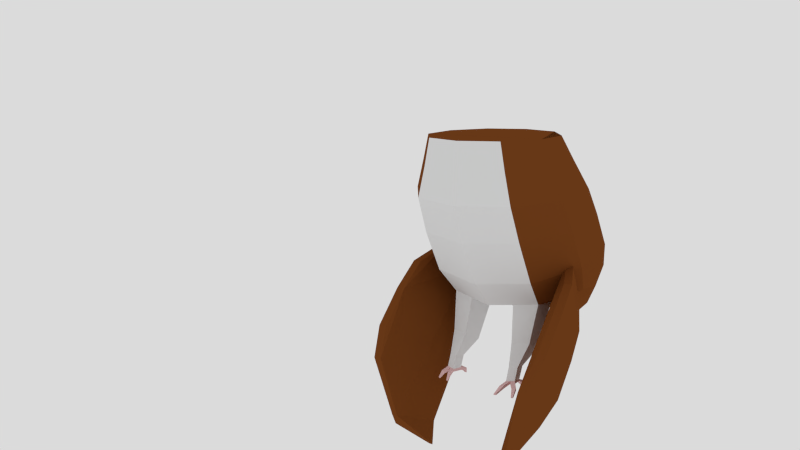# Source: NewOwlTakeoff.blend  (saved by Blender 2.75.0; exported with 4.5.12 LTS)
import bpy
from mathutils import Matrix  # noqa: F401  (used for matrix-valued properties, if any)

bpy.ops.wm.read_factory_settings(use_empty=True)
scene = bpy.context.scene
scene.name = 'Scene'

# ---- collections
col_collection_1 = bpy.data.collections.new('Collection 1'); scene.collection.children.link(col_collection_1)

# ---- materials (node trees are filled in below, after node groups)
mat_base_feather = bpy.data.materials.new('Base Feather')
mat_base_feather.alpha_threshold = 0.0
mat_base_feather.use_transparent_shadow = False
mat_base_feather.diffuse_color = (0.1902, 0.05545, 0.01197, 1.0)
mat_base_feather.roughness = 0.5
mat_base_feather.specular_intensity = 0.0
mat_underlayer = bpy.data.materials.new('Underlayer')
mat_underlayer.alpha_threshold = 0.0
mat_underlayer.use_transparent_shadow = False
mat_underlayer.roughness = 0.5
mat_underlayer.specular_intensity = 0.0
mat_feet = bpy.data.materials.new('Feet')
mat_feet.alpha_threshold = 0.0
mat_feet.use_transparent_shadow = False
mat_feet.diffuse_color = (0.8, 0.5213, 0.5213, 1.0)
mat_feet.roughness = 0.5
mat_feet.specular_intensity = 0.0
mat_beak = bpy.data.materials.new('Beak')
mat_beak.alpha_threshold = 0.0
mat_beak.use_transparent_shadow = False
mat_beak.roughness = 0.5
mat_beak.specular_intensity = 0.1105

# ---- material node trees

# ---- world
world_world = bpy.data.worlds.new('World'); scene.world = world_world
world_world.use_nodes = True; world_world.node_tree.nodes.clear()
_N = world_world.node_tree.nodes; _L = world_world.node_tree.links
n0 = _N.new('ShaderNodeOutputWorld'); n0.name = 'World Output'; n0.location = (300, 300)
n1 = _N.new('ShaderNodeBackground'); n1.name = 'Background'; n1.location = (10, 300)
n1.inputs[0].default_value = (0.7106, 0.7106, 0.7106, 1.0)
_L.new(n1.outputs[0], n0.inputs[0])
n0.is_active_output = True
world_world.color = (0.5926, 0.5926, 0.5926)
world_world.use_sun_shadow = False
world_world.sun_shadow_jitter_overblur = 0.0
world_world.cycles.sampling_method = 'MANUAL'
world_world.cycles.sample_map_resolution = 256

# ---- cameras
cam_camera = bpy.data.cameras.new('Camera')
cam_camera.clip_end = 100.0
cam_camera.lens = 35.0
cam_camera.sensor_width = 32.0
cam_camera.sensor_height = 18.0
cam_camera.ortho_scale = 7.314
cam_camera.dof.focus_distance = 0.0
cam_camera.dof.aperture_fstop = 128.0

# ---- meshes
me_icosphere_005 = bpy.data.meshes.new('Icosphere.005')
me_icosphere_005.from_pydata([(-0.06849, -1.408, 1.428), (-0.06849, -0.7885, 1.446), (-0.4326, -0.2876, 1.461), (0.05969, -1.346, 1.043), (-0.3533, -0.07904, 1.152), (0.23, -1.262, 0.5838), (-0.2481, 0.2028, 0.7225), (0.2644, -1.017, 0.09898), (-0.2268, 0.4693, 0.3781), (0.2644, -0.6643, -0.4869), (-0.2268, 0.7897, -0.07274), (0.1529, -0.3427, -0.8822), (-0.2958, 0.9679, -0.4477), (-0.05604, 0.5774, -1.056), (-0.08736, 0.7223, -1.002), (-0.4442, 1.154, -0.7683), (0.04841, 0.1174, -0.9693), (-0.37, 1.061, -0.608), (0.1692, -0.6455, 1.103), (-0.2858, -0.07904, 1.152), (0.1692, -1.346, 1.043), (0.3567, -0.4523, 0.6605), (-0.1699, 0.2028, 0.7225), (0.3567, -1.262, 0.5838), (0.3947, -0.1952, 0.2533), (-0.1464, 0.4693, 0.3781), (0.3947, -1.017, 0.09898), (0.3947, 0.1394, -0.258), (-0.1464, 0.7897, -0.07274), (0.3947, -0.6643, -0.4869), (0.2718, 0.3818, -0.642), (-0.2223, 0.9679, -0.4477), (0.2718, -0.3427, -0.8822), (0.007209, 0.7223, -1.002), (-0.3859, 1.154, -0.7683), (0.04171, 0.5774, -1.056), (0.1567, 0.1174, -0.9693), (0.1395, 0.552, -0.822), (-0.3041, 1.061, -0.608)], [], [(1, 0, 20, 18), (18, 20, 23, 21), (19, 18, 21, 22), (21, 23, 26, 24), (22, 21, 24, 25), (24, 26, 29, 27), (25, 24, 27, 28), (27, 29, 32, 30), (28, 27, 30, 31), (37, 36, 35, 33), (38, 37, 33, 34), (31, 30, 37, 38), (30, 32, 36, 37), (7, 9, 29, 26), (5, 7, 26, 23), (15, 17, 38, 34), (8, 6, 22, 25), (13, 14, 33, 35), (3, 5, 23, 20), (16, 13, 35, 36), (6, 4, 19, 22), (12, 10, 28, 31), (17, 12, 31, 38), (9, 11, 32, 29), (10, 8, 25, 28), (11, 16, 36, 32), (14, 15, 34, 33), (2, 4, 6, 8, 10, 12, 17, 15, 14, 13, 16, 11, 9, 7, 5, 3, 0, 1), (2, 1, 18, 19), (4, 2, 19), (0, 3, 20)])
me_icosphere_005.materials.append(mat_base_feather)
me_icosphere_005.materials.append(mat_underlayer)
me_icosphere_005.materials.append(mat_feet)
me_icosphere_005.materials.append(mat_beak)
me_icosphere_005.use_remesh_preserve_volume = False
me_icosphere_005.use_remesh_preserve_attributes = False
me_icosphere_005.use_mirror_vertex_groups = False
me_icosphere_005.update()
me_icosphere_004 = bpy.data.meshes.new('Icosphere.004')
me_icosphere_004.from_pydata([(0.06349, -1.401, 1.43), (0.4276, -0.2811, 1.463), (0.06349, -0.782, 1.448), (-0.0647, -1.339, 1.045), (0.3483, -0.07253, 1.153), (-0.235, -1.255, 0.5854), (0.2431, 0.2093, 0.7242), (-0.2694, -1.01, 0.1006), (0.2218, 0.4758, 0.3797), (-0.2694, -0.6578, -0.4853), (0.2218, 0.7962, -0.07111), (-0.1579, -0.3362, -0.8805), (0.2908, 0.9744, -0.4461), (0.1157, 0.4993, -1.076), (0.4392, 1.161, -0.7666), (0.08235, 0.7288, -1.0), (-0.02107, 0.08154, -0.9783), (0.365, 1.068, -0.6064), (-0.1746, -0.639, 1.105), (-0.1746, -1.339, 1.045), (0.2803, -0.07253, 1.153), (-0.3621, -0.4458, 0.6621), (-0.3621, -1.255, 0.5854), (0.1644, 0.2093, 0.7242), (-0.4001, -0.1887, 0.2549), (-0.4001, -1.01, 0.1006), (0.141, 0.4758, 0.3797), (-0.4001, 0.146, -0.2563), (-0.4001, -0.6578, -0.4853), (0.141, 0.7962, -0.07111), (-0.2772, 0.3883, -0.6404), (-0.2772, -0.3362, -0.8805), (0.2169, 0.9744, -0.4461), (-0.01263, 0.7288, -1.0), (0.02412, 0.4993, -1.076), (0.3804, 1.161, -0.7666), (-0.1449, 0.5585, -0.8204), (-0.1265, 0.08154, -0.9783), (0.2987, 1.068, -0.6064)], [], [(0, 2, 18, 19), (19, 18, 21, 22), (18, 20, 23, 21), (22, 21, 24, 25), (21, 23, 26, 24), (25, 24, 27, 28), (24, 26, 29, 27), (28, 27, 30, 31), (27, 29, 32, 30), (37, 36, 33, 34), (36, 38, 35, 33), (30, 32, 38, 36), (31, 30, 36, 37), (12, 17, 38, 32), (15, 13, 34, 33), (6, 8, 26, 23), (14, 15, 33, 35), (8, 10, 29, 26), (5, 3, 19, 22), (7, 5, 22, 25), (16, 11, 31, 37), (4, 6, 23, 20), (17, 14, 35, 38), (11, 9, 28, 31), (13, 16, 37, 34), (10, 12, 32, 29), (9, 7, 25, 28), (0, 3, 5, 7, 9, 11, 16, 13, 15, 14, 17, 12, 10, 8, 6, 4, 1, 2), (1, 4, 20), (2, 1, 20, 18), (3, 0, 19)])
me_icosphere_004.materials.append(mat_base_feather)
me_icosphere_004.materials.append(mat_underlayer)
me_icosphere_004.materials.append(mat_feet)
me_icosphere_004.materials.append(mat_beak)
me_icosphere_004.use_remesh_preserve_volume = False
me_icosphere_004.use_remesh_preserve_attributes = False
me_icosphere_004.use_mirror_vertex_groups = False
me_icosphere_004.update()
me_icosphere_001 = bpy.data.meshes.new('Icosphere.001')
me_icosphere_001.from_pydata([(0.9413, -0.8348, 2.686), (0.9413, -0.2157, 2.704), (-0.01188, -1.527, 2.665), (0.5772, -1.336, 2.671), (-0.601, -1.336, 2.671), (-0.9651, -0.2157, 2.704), (0.5772, 0.2852, 2.719), (-0.01188, 0.4765, 2.724), (1.069, -0.7728, 2.301), (-0.01188, -1.556, 2.234), (0.6564, -1.339, 2.252), (-0.6802, -1.339, 2.252), (-1.093, -0.07265, 2.361), (-0.01188, 0.7102, 2.427), (-0.01188, -1.594, 1.755), (0.7617, -1.344, 1.779), (-1.263, -0.6892, 1.841), (-0.7854, -1.344, 1.779), (-0.7854, 0.7756, 1.98), (-1.263, 0.1206, 1.918), (-0.01188, 1.026, 2.004), (1.274, 0.3776, 1.511), (-0.01188, -1.362, 1.184), (0.783, -1.108, 1.232), (-0.8067, -1.108, 1.232), (0.783, 1.042, 1.636), (-0.01188, 1.296, 1.683), (1.274, -0.09147, 0.7705), (1.274, 0.7123, 0.9995), (-0.01188, -0.9901, 0.5146), (0.783, -0.7417, 0.5853), (-1.298, -0.09147, 0.7705), (-0.8067, -0.7417, 0.5853), (-1.298, 0.7123, 0.9995), (0.783, 1.363, 1.185), (-0.01188, 1.611, 1.255), (1.163, 0.2301, 0.3753), (1.163, 0.9546, 0.6155), (-0.01188, -0.5799, 0.1068), (0.714, -0.356, 0.181), (-0.7378, -0.356, 0.181), (-0.7378, 1.541, 0.8098), (-1.186, 0.9546, 0.6155), (-0.01188, 1.765, 0.884), (0.9537, 1.15, 0.201), (0.9224, 1.295, 0.2554), (0.05202, 0.4701, -0.03987), (0.6201, 0.6726, 0.03032), (-0.9128, 1.066, 0.1798), (-0.5335, 0.6202, 0.01722), (-0.9462, 1.295, 0.2554), (0.5656, 1.727, 0.4892), (-0.01188, 1.892, 0.5785), (0.508, 1.856, -0.2997), (0.5034, 1.827, -0.2239), (0.01031, 1.497, -0.4716), (0.3237, 1.604, -0.4221), (-0.5215, 1.809, -0.3114), (-0.3125, 1.576, -0.4293), (-0.3304, 2.049, -0.0688), (-0.5272, 1.827, -0.2239), (0.3066, 2.049, -0.0688), (-0.01188, 2.134, -0.009549), (0.06776, 2.309, -0.6781), (0.06776, 2.352, -0.6484), (-0.01188, 2.262, -0.7112), (0.03734, 2.275, -0.7021), (-0.09152, 2.309, -0.6781), (-0.0611, 2.275, -0.7021), (-0.0611, 2.386, -0.6245), (-0.09152, 2.352, -0.6484), (0.03734, 2.386, -0.6245), (-0.01188, 2.399, -0.6153), (0.00471, 2.44, -0.7278), (0.00471, 2.449, -0.7216), (-0.01188, 2.43, -0.7347), (-0.001627, 2.433, -0.7328), (-0.02847, 2.44, -0.7278), (-0.02214, 2.433, -0.7328), (-0.02214, 2.456, -0.7166), (-0.02847, 2.449, -0.7216), (-0.001627, 2.456, -0.7166), (-0.01188, 2.459, -0.7147), (-1.05, 0.6479, 0.2775), (1.058, 0.6902, 0.2881), (1.043, 1.125, 0.4354), (-0.6635, 1.634, 0.6495), (-0.6356, 0.1321, 0.09911), (0.02007, -0.05486, 0.03346), (0.6398, 1.634, 0.6495), (0.6671, 0.1583, 0.1057), (-0.01188, 1.828, 0.7312), (0.2827, -1.431, 2.668), (0.3223, -1.447, 2.243), (0.3749, -1.469, 1.767), (0.3855, -1.235, 1.208), (0.3855, -0.8659, 0.5499), (0.3511, -0.4679, 0.1439), (0.3361, 0.5714, -0.004773), (0.167, 1.551, -0.4468), (0.01273, 2.268, -0.7066), (-0.006754, 2.431, -0.7337), (0.3436, 0.05173, 0.06956), (-0.3064, -1.431, 2.668), (-0.346, -1.447, 2.243), (-0.3987, -1.469, 1.767), (-0.4093, -1.235, 1.208), (-0.4093, -0.8659, 0.5499), (-0.3748, -0.4679, 0.1439), (-0.2407, 0.5452, -0.01132), (-0.1511, 1.536, -0.4505), (-0.03649, 2.268, -0.7066), (-0.01701, 2.431, -0.7337), (-0.3078, 0.03864, 0.06629), (0.4033, -0.5826, -0.41), (0.6573, -0.5001, -0.4084), (-0.6688, -0.5031, -0.4082), (-0.5973, -0.1938, -0.5642), (0.6244, -0.1719, -0.5654), (0.398, -0.2506, -0.5675), (-0.4147, -0.5857, -0.4098), (-0.3678, -0.2631, -0.5668), (0.4632, -0.7588, -0.7323), (0.5902, -0.7194, -0.7199), (-0.5893, -0.7258, -0.7214), (-0.5536, -0.5554, -0.7528), (0.5738, -0.5398, -0.7492), (0.4605, -0.5773, -0.7612), (-0.4623, -0.7652, -0.7338), (-0.4388, -0.5883, -0.7638), (0.4636, -0.8343, -0.9276), (0.5906, -0.796, -0.9122), (-0.5889, -0.8023, -0.9142), (-0.5532, -0.63, -0.932), (0.5565, -0.5952, -0.9455), (0.4772, -0.6207, -0.956), (-0.4619, -0.8406, -0.9296), (-0.4384, -0.6619, -0.9455), (0.4638, -0.8376, -0.9728), (0.5908, -0.7993, -0.9573), (-0.5887, -0.8056, -0.9593), (-0.553, -0.6333, -0.9771), (0.5566, -0.5975, -0.9771), (0.4774, -0.623, -0.9876), (-0.4617, -0.8438, -0.9748), (-0.4382, -0.6652, -0.9907), (0.4739, -0.4972, -0.9964), (0.5531, -0.4696, -0.9952), (-0.558, -0.4508, -1.002), (-0.4432, -0.4855, -1.004), (0.474, -0.5102, -1.025), (0.5533, -0.4826, -1.024), (-0.5578, -0.4693, -1.044), (-0.443, -0.504, -1.045), (0.4891, -0.4141, -1.086), (0.5344, -0.3987, -1.09), (-0.5246, -0.4145, -1.09), (-0.4787, -0.4284, -1.091), (0.4891, -0.4255, -1.1), (0.5344, -0.4102, -1.104), (-0.5245, -0.4219, -1.107), (-0.4786, -0.4358, -1.108), (0.5271, -0.8152, -0.9199), (0.5273, -0.8184, -0.9651), (0.4637, -0.8359, -0.9502), (0.5907, -0.7977, -0.9348), (0.5272, -0.8168, -0.9425), (0.6265, -0.9552, -0.9583), (0.69, -0.9379, -0.947), (0.6266, -0.9496, -1.003), (0.6902, -0.9323, -0.9919), (0.6901, -0.9351, -0.9694), (0.6265, -0.9524, -0.9807), (0.4358, -0.9735, -0.9873), (0.4357, -0.9759, -0.9647), (0.4992, -0.9584, -0.9538), (0.4359, -0.9711, -1.01), (0.4994, -0.9537, -0.9988), (0.4993, -0.9561, -0.9763), (0.6748, -1.06, -1.062), (0.7062, -1.054, -1.057), (0.6725, -1.047, -1.08), (0.7039, -1.042, -1.075), (0.7051, -1.048, -1.066), (0.6737, -1.053, -1.071), (0.4079, -1.094, -1.07), (0.4093, -1.101, -1.059), (0.4456, -1.094, -1.054), (0.4066, -1.087, -1.08), (0.4429, -1.081, -1.075), (0.4442, -1.087, -1.064), (-0.5254, -0.8214, -0.9219), (-0.5252, -0.8247, -0.967), (-0.4618, -0.8422, -0.9522), (-0.5888, -0.8039, -0.9368), (-0.5253, -0.8231, -0.9445), (-0.4995, -0.9431, -0.9595), (-0.4461, -0.9578, -0.9671), (-0.4972, -0.9358, -0.9966), (-0.4438, -0.9505, -1.004), (-0.445, -0.9542, -0.9857), (-0.4983, -0.9394, -0.978), (-0.4672, -1.034, -1.052), (-0.4421, -1.039, -1.057), (-0.4659, -1.025, -1.066), (-0.4409, -1.029, -1.071), (-0.4415, -1.034, -1.064), (-0.4666, -1.029, -1.059), (-0.6153, -0.9243, -0.9724), (-0.6143, -0.9184, -0.9883), (-0.6162, -0.9302, -0.9564), (-0.5676, -0.9403, -0.9647), (-0.5657, -0.9285, -0.9966), (-0.5667, -0.9344, -0.9806), (-0.627, -0.9996, -1.053), (-0.6266, -0.9969, -1.061), (-0.6275, -1.002, -1.046), (-0.6055, -1.007, -1.05), (-0.6046, -1.001, -1.064), (-0.6051, -1.004, -1.057), (-0.9651, -0.8348, 2.686), (-0.601, 0.2852, 2.719), (1.069, -0.07265, 2.361), (-1.093, -0.7728, 2.301), (-0.6802, 0.4938, 2.409), (0.6564, 0.4938, 2.409), (1.24, -0.6892, 1.841), (1.24, 0.1206, 1.918), (0.7617, 0.7756, 1.98), (1.274, -0.4438, 1.356), (-1.298, -0.4438, 1.356), (-0.8067, 1.042, 1.636), (-1.298, 0.3776, 1.511), (-0.8067, 1.363, 1.185), (-1.186, 0.2301, 0.3753), (0.714, 1.541, 0.8098), (-0.5893, 1.727, 0.4892), (-1.066, 1.125, 0.4354)], [], [(0, 3, 10, 8), (92, 2, 9, 93), (103, 4, 11, 104), (93, 9, 14, 94), (104, 11, 17, 105), (94, 14, 22, 95), (105, 17, 24, 106), (95, 22, 29, 96), (26, 25, 34, 35), (106, 24, 32, 107), (25, 21, 28, 34), (28, 27, 36, 37), (107, 32, 40, 108), (27, 30, 39, 36), (96, 29, 38, 97), (85, 84, 44, 45), (113, 87, 49, 109), (89, 85, 45, 51), (87, 83, 48, 49), (84, 90, 47, 44), (102, 88, 46, 98), (91, 89, 51, 52), (109, 49, 58, 110), (51, 45, 54, 61), (49, 48, 57, 58), (44, 47, 56, 53), (98, 46, 55, 99), (52, 51, 61, 62), (48, 50, 60, 57), (45, 44, 53, 54), (110, 58, 68, 111), (61, 54, 64, 71), (58, 57, 67, 68), (53, 56, 66, 63), (59, 62, 72, 69), (99, 55, 65, 100), (62, 61, 71, 72), (57, 60, 70, 67), (54, 53, 63, 64), (60, 59, 69, 70), (71, 64, 74, 81), (68, 67, 77, 78), (63, 66, 76, 73), (69, 72, 82, 79), (100, 65, 75, 101), (72, 71, 81, 82), (67, 70, 80, 77), (64, 63, 73, 74), (70, 69, 79, 80), (111, 68, 78, 112), (97, 38, 88, 102), (41, 43, 91, 86), (36, 39, 90, 84), (102, 90, 118, 119), (37, 36, 84, 85), (108, 40, 116, 120), (66, 100, 101, 76), (56, 99, 100, 66), (47, 98, 99, 56), (90, 102, 98, 47), (30, 96, 97, 39), (23, 95, 96, 30), (15, 94, 95, 23), (10, 93, 94, 15), (3, 92, 93, 10), (38, 108, 113, 88), (65, 111, 112, 75), (55, 110, 111, 65), (46, 109, 110, 55), (88, 113, 109, 46), (29, 107, 108, 38), (22, 106, 107, 29), (14, 105, 106, 22), (9, 104, 105, 14), (2, 103, 104, 9), (120, 116, 124, 128), (121, 120, 128, 129), (39, 97, 114, 115), (87, 113, 121, 117), (40, 87, 117, 116), (97, 102, 119, 114), (90, 39, 115, 118), (113, 108, 120, 121), (123, 122, 130, 162, 131), (126, 123, 131, 134), (119, 118, 126, 127), (116, 117, 125, 124), (117, 121, 129, 125), (114, 119, 127, 122), (118, 115, 123, 126), (115, 114, 122, 123), (130, 135, 143, 138, 164), (133, 137, 149, 148), (129, 128, 136, 137), (128, 124, 132, 191, 136), (127, 126, 134, 135), (124, 125, 133, 132), (125, 129, 137, 133), (122, 127, 135, 130), (144, 192, 140, 141, 145), (139, 163, 138, 143, 142), (134, 131, 165, 139, 142), (164, 138, 176, 173), (137, 136, 193, 144, 145), (132, 194, 208, 210), (142, 143, 150, 151), (132, 133, 141, 140, 194), (152, 148, 156, 160), (147, 151, 159, 155), (143, 135, 146, 150), (137, 145, 153, 149), (145, 141, 152, 153), (134, 142, 151, 147), (141, 133, 148, 152), (135, 134, 147, 146), (156, 157, 161, 160), (154, 155, 159, 158), (153, 152, 160, 161), (148, 149, 157, 156), (150, 146, 154, 158), (149, 153, 161, 157), (151, 150, 158, 159), (146, 147, 155, 154), (166, 163, 169, 172), (139, 165, 171, 170), (163, 166, 178, 177), (177, 178, 190, 189), (170, 171, 183, 182), (131, 162, 167, 168), (163, 139, 170, 169), (162, 166, 172, 167), (165, 131, 168, 171), (174, 173, 185, 186), (167, 172, 184, 179), (162, 130, 174, 175), (130, 164, 173, 174), (166, 162, 175, 178), (138, 163, 177, 176), (183, 184, 181, 182), (180, 179, 184, 183), (190, 185, 188, 189), (187, 186, 185, 190), (175, 174, 186, 187), (171, 168, 180, 183), (178, 175, 187, 190), (168, 167, 179, 180), (176, 177, 189, 188), (172, 169, 181, 184), (169, 170, 182, 181), (173, 176, 188, 185), (191, 195, 201, 196), (144, 193, 200, 199), (195, 191, 211, 213), (201, 198, 204, 207), (198, 199, 205, 204), (136, 191, 196, 197), (195, 192, 198, 201), (193, 136, 197, 200), (192, 144, 199, 198), (206, 207, 204, 205), (203, 202, 207, 206), (199, 200, 206, 205), (197, 196, 202, 203), (196, 201, 207, 202), (200, 197, 203, 206), (209, 212, 218, 215), (212, 213, 219, 218), (140, 192, 212, 209), (194, 140, 209, 208), (192, 195, 213, 212), (191, 132, 210, 211), (219, 214, 215, 218), (217, 216, 214, 219), (208, 209, 215, 214), (213, 211, 217, 219), (210, 208, 214, 216), (211, 210, 216, 217), (225, 222, 227, 228), (6, 1, 222, 225), (4, 220, 223, 11), (221, 7, 13, 224), (7, 6, 225, 13), (220, 5, 12, 223), (1, 0, 8, 222), (5, 221, 224, 12), (11, 223, 16, 17), (8, 10, 15, 226), (224, 13, 20, 18), (13, 225, 228, 20), (223, 12, 19, 16), (222, 8, 226, 227), (12, 224, 18, 19), (226, 15, 23, 229), (18, 20, 26, 231), (20, 228, 25, 26), (16, 19, 232, 230), (227, 226, 229, 21), (19, 18, 231, 232), (228, 227, 21, 25), (17, 16, 230, 24), (21, 229, 27, 28), (232, 231, 233, 33), (24, 230, 31, 32), (229, 23, 30, 27), (231, 26, 35, 233), (35, 34, 235, 43), (31, 33, 42, 234), (33, 233, 41, 42), (34, 28, 37, 235), (32, 31, 234, 40), (233, 35, 43, 41), (83, 237, 50, 48), (237, 86, 236, 50), (86, 91, 52, 236), (50, 236, 59, 60), (236, 52, 62, 59), (43, 235, 89, 91), (40, 234, 83, 87), (235, 37, 85, 89), (42, 41, 86, 237), (234, 42, 237, 83), (230, 232, 33, 31), (1, 6, 7, 221, 5, 220, 4, 103, 2, 92, 3, 0), (1, 6, 221, 5, 220, 0)])
me_icosphere_001.polygons.foreach_set('material_index', [0, 1, 1, 1, 1, 1, 1, 1, 0, 1, 0, 0, 1, 0, 1, 0, 1, 0, 0, 0, 1, 0, 1, 0, 0, 0, 1, 0, 0, 0, 1, 0, 0, 0, 0, 1, 0, 0, 0, 0, 0, 0, 0, 0, 1, 0, 0, 0, 0, 1, 1, 0, 0, 1, 0, 1, 1, 1, 1, 1, 1, 1, 1, 1, 1, 1, 1, 1, 1, 1, 1, 1, 1, 1, 1, 1, 1, 1, 1, 1, 1, 1, 1, 1, 1, 1, 1, 1, 1, 1, 1, 2, 2, 1, 1, 1, 1, 1, 1, 2, 2, 2, 2, 2, 2, 2, 2, 2, 2, 2, 2, 2, 2, 2, 2, 2, 2, 2, 2, 2, 2, 2, 2, 2, 2, 2, 2, 2, 2, 2, 2, 2, 2, 2, 2, 2, 2, 2, 2, 2, 2, 2, 2, 2, 2, 2, 2, 2, 2, 2, 2, 2, 2, 2, 2, 2, 2, 2, 2, 2, 2, 2, 2, 2, 2, 2, 2, 2, 2, 2, 2, 2, 2, 2, 2, 2, 2, 0, 0, 0, 0, 0, 0, 0, 0, 0, 0, 0, 0, 0, 0, 0, 0, 0, 0, 0, 0, 0, 0, 0, 0, 0, 0, 0, 0, 0, 0, 0, 0, 0, 0, 0, 0, 0, 0, 0, 0, 0, 0, 0, 0, 0, 0, 0])
me_icosphere_001.materials.append(mat_base_feather)
me_icosphere_001.materials.append(mat_underlayer)
me_icosphere_001.materials.append(mat_feet)
me_icosphere_001.materials.append(mat_beak)
me_icosphere_001.use_remesh_preserve_volume = False
me_icosphere_001.use_remesh_preserve_attributes = False
me_icosphere_001.use_mirror_vertex_groups = False
me_icosphere_001.update()
me_icosphere_003 = bpy.data.meshes.new('Icosphere.003')
me_icosphere_003.from_pydata([(0.2789, -0.2731, 0.6029), (-0.721, 0.05181, 0.6028), (-0.721, 1.103, 0.6028), (0.2789, 1.428, 0.6029), (0.897, 0.5775, 0.6028), (0.002561, 0.5775, 1.156), (0.9536, 0.2685, 0.1556), (0.9536, 0.8865, 0.1556), (0.002561, -0.4225, 0.1556), (0.5903, -0.2315, 0.1556), (-0.9485, 0.2685, 0.1556), (-0.5852, -0.2315, 0.1556), (-0.5852, 1.387, 0.1556), (-0.9485, 0.8865, 0.1556), (0.5903, 1.387, 0.1556), (0.002561, 1.578, 0.1556), (0.6908, 0.07754, 0.6814), (-0.2603, -0.2315, 0.6814), (-0.8481, 0.5775, 0.6814), (-0.2603, 1.387, 0.6814), (0.6908, 1.078, 0.6814), (0.165, 0.07754, 1.006), (0.5283, 0.5775, 1.006), (-0.4228, 0.2685, 1.006), (-0.4228, 0.8865, 1.006), (0.165, 1.078, 1.006), (0.9507, 0.2685, -0.05502), (0.9507, 0.8865, -0.05502), (-0.0004061, -0.4225, -0.05502), (0.5874, -0.2315, -0.05502), (-0.9515, 0.2685, -0.05502), (-0.5882, -0.2315, -0.05502), (-0.5882, 1.387, -0.05502), (-0.9515, 0.8865, -0.05502), (0.5874, 1.387, -0.05502), (-0.0004061, 1.578, -0.05502), (0.9142, 0.2804, -0.2924), (0.9142, 0.8747, -0.2924), (-0.0004061, -0.3841, -0.2924), (0.5648, -0.2005, -0.2924), (-0.915, 0.2804, -0.2924), (-0.5657, -0.2005, -0.2924), (-0.5657, 1.356, -0.2924), (-0.915, 0.8747, -0.2924), (0.5648, 1.356, -0.2924), (-0.0004061, 1.539, -0.2924), (0.9528, 0.2834, -0.4553), (0.9528, 0.9025, -0.4371), (-0.0004061, -0.4089, -0.4756), (0.5887, -0.2175, -0.47), (-0.9536, 0.2834, -0.4553), (-0.5895, -0.2175, -0.47), (-0.5895, 1.403, -0.4224), (-0.9536, 0.9025, -0.4371), (0.5887, 1.403, -0.4224), (-0.0004061, 1.595, -0.4167), (0.2965, -0.327, 0.1556), (0.2935, -0.327, -0.05502), (0.2822, -0.2923, -0.2924), (0.2941, -0.3132, -0.4728), (-0.2913, -0.327, 0.1556), (-0.2943, -0.327, -0.05502), (-0.283, -0.2923, -0.2924), (-0.295, -0.3132, -0.4728), (-0.02527, -0.8774, -0.1428), (-0.02535, -0.8888, 0.07928), (-0.08576, -0.3787, -0.1626), (-0.08609, -0.3487, 0.2638), (0.02512, -0.8773, -0.1427), (0.02505, -0.8886, 0.07934), (0.0844, -0.3691, -0.162), (0.08409, -0.3485, 0.264), (-0.03072, -0.9341, -0.04321), (-0.1044, -0.3356, 0.06004), (0.1027, -0.3463, 0.05962), (0.03058, -0.9339, -0.04314), (-0.0598, -0.7175, 0.1826), (-0.07485, -0.5356, 0.2277), (-0.07458, -0.5805, -0.08501), (-0.05959, -0.7267, -0.1141), (0.07338, -0.5354, 0.2278), (0.05885, -0.7173, 0.1827), (0.05906, -0.7265, -0.114), (0.07364, -0.5803, -0.08491), (0.07184, -0.7527, 0.03644), (0.0896, -0.5734, 0.04427), (-0.09073, -0.5736, 0.04415), (-0.07251, -0.7529, 0.03634), (-0.001012, -0.3499, 0.2891), (-0.0006952, -0.3752, -0.1383), (-0.0001542, -0.8894, 0.0925), (-7.852e-05, -0.878, -0.1644), (-7.11e-05, -0.934, -0.04321), (-0.0008708, -0.341, 0.06034), (-0.0004851, -0.7183, 0.2002), (-0.0007485, -0.5367, 0.2497), (-0.0002754, -0.7275, -0.09734), (-0.0004829, -0.5814, -0.06405), (-0.04243, -0.8021, -0.1285), (0.04195, -0.803, 0.131), (-0.05162, -0.8435, -0.003437), (-0.04257, -0.8031, 0.131), (0.04209, -0.8019, -0.1284), (0.05121, -0.8433, -0.003353), (-0.000177, -0.8027, -0.1138), (-0.0003196, -0.8038, 0.1464), (-0.02611, -0.8737, -0.1421), (0.02588, -0.8844, 0.08188), (-0.03175, -0.9296, -0.04126), (-8.336e-05, -0.8743, -0.1446), (-0.0001623, -0.8852, 0.09515), (-0.02619, -0.8845, 0.08182), (0.02596, -0.8736, -0.142), (0.0316, -0.9295, -0.04119), (0.6349, 0.7493, -0.4707), (0.3911, 1.085, -0.4608), (-0.003173, 1.213, -0.457), (-0.3975, 1.085, -0.4608), (-0.6412, 0.7493, -0.4707), (-0.6412, 0.3349, -0.4828), (-0.2003, -0.06442, -0.4946), (-0.003173, -0.1285, -0.4964), (0.3911, -0.0003866, -0.4927), (0.6349, 0.3349, -0.4828), (-0.3975, -0.0003866, -0.4927), (0.194, -0.06442, -0.4946)], [], [(0, 16, 21), (1, 17, 23), (2, 18, 24), (3, 19, 25), (4, 20, 22), (22, 25, 5), (22, 20, 25), (20, 3, 25), (25, 24, 5), (25, 19, 24), (19, 2, 24), (24, 23, 5), (24, 18, 23), (18, 1, 23), (23, 21, 5), (23, 17, 21), (17, 0, 21), (21, 22, 5), (21, 16, 22), (16, 4, 22), (7, 20, 4), (7, 14, 20), (14, 3, 20), (15, 19, 3), (15, 12, 19), (12, 2, 19), (13, 18, 2), (13, 10, 18), (10, 1, 18), (11, 17, 1), (11, 60, 8, 17), (8, 0, 17), (9, 16, 0), (9, 6, 16), (6, 4, 16), (14, 15, 3), (12, 13, 2), (10, 11, 1), (8, 56, 9, 0), (6, 7, 4), (13, 12, 32, 33), (6, 9, 29, 26), (60, 11, 31, 61), (11, 10, 30, 31), (10, 13, 33, 30), (12, 15, 35, 32), (14, 7, 27, 34), (56, 8, 28, 57), (15, 14, 34, 35), (7, 6, 26, 27), (33, 32, 42, 43), (61, 31, 41, 62), (34, 27, 37, 44), (31, 30, 40, 41), (26, 29, 39, 36), (32, 35, 45, 42), (57, 28, 38, 58), (35, 34, 44, 45), (30, 33, 43, 40), (27, 26, 36, 37), (62, 41, 51, 63), (44, 37, 47, 54), (41, 40, 50, 51), (36, 39, 49, 46), (42, 45, 55, 52), (58, 38, 48, 59), (45, 44, 54, 55), (40, 43, 53, 50), (37, 36, 46, 47), (43, 42, 52, 53), (39, 58, 59, 49), (29, 57, 58, 39), (9, 56, 57, 29), (38, 62, 63, 48), (28, 61, 62, 38), (8, 60, 61, 28), (86, 73, 66, 78), (93, 74, 70, 89), (113, 75, 68, 112), (92, 72, 64, 91), (97, 89, 70, 83), (95, 88, 67, 77), (90, 65, 72, 92), (107, 69, 75, 113), (88, 71, 74, 93), (77, 67, 73, 86), (101, 76, 87, 100), (76, 77, 86, 87), (71, 80, 85, 74), (80, 81, 84, 85), (105, 94, 76, 101), (94, 95, 77, 76), (104, 96, 82, 102), (96, 97, 83, 82), (74, 85, 83, 70), (85, 84, 82, 83), (100, 87, 79, 98), (87, 86, 78, 79), (79, 78, 97, 96), (98, 79, 96, 104), (81, 80, 95, 94), (99, 81, 94, 105), (67, 88, 93, 73), (69, 90, 92, 75), (80, 71, 88, 95), (78, 66, 89, 97), (75, 92, 91, 68), (73, 93, 89, 66), (107, 99, 105, 110), (106, 98, 104, 109), (108, 100, 98, 106), (109, 104, 102, 112), (110, 105, 101, 111), (111, 101, 100, 108), (81, 99, 103, 84), (84, 103, 102, 82), (65, 111, 108, 72), (90, 110, 111, 65), (91, 109, 112, 68), (72, 108, 106, 64), (64, 106, 109, 91), (69, 107, 110, 90), (99, 107, 113, 103), (103, 113, 112, 102), (51, 50, 119, 124), (114, 123, 122, 125, 121, 120, 124, 119, 118, 117, 116, 115), (46, 49, 122, 123), (52, 55, 116, 117), (49, 59, 125, 122), (55, 54, 115, 116), (50, 53, 118, 119), (47, 46, 123, 114), (59, 48, 121, 125), (53, 52, 117, 118), (63, 51, 124, 120), (48, 63, 120, 121), (54, 47, 114, 115)])
me_icosphere_003.polygons.foreach_set('material_index', [0, 0, 0, 0, 0, 0, 0, 0, 0, 0, 0, 0, 0, 0, 0, 0, 0, 0, 0, 0, 0, 0, 0, 0, 0, 0, 0, 0, 0, 0, 0, 0, 0, 0, 0, 0, 0, 0, 0, 0, 0, 0, 1, 0, 0, 0, 0, 1, 0, 0, 0, 1, 0, 0, 0, 0, 1, 0, 0, 0, 1, 0, 0, 0, 0, 1, 0, 0, 0, 0, 1, 1, 1, 1, 1, 1, 3, 3, 3, 3, 3, 3, 3, 3, 3, 3, 3, 3, 3, 3, 3, 3, 3, 3, 3, 3, 3, 3, 3, 3, 3, 3, 3, 3, 3, 3, 3, 3, 3, 3, 3, 3, 3, 3, 3, 3, 3, 3, 3, 3, 3, 3, 3, 3, 0, 0, 0, 0, 1, 0, 0, 0, 1, 0, 1, 1, 0])
me_icosphere_003.materials.append(mat_base_feather)
me_icosphere_003.materials.append(mat_underlayer)
me_icosphere_003.materials.append(mat_feet)
me_icosphere_003.materials.append(mat_beak)
me_icosphere_003.use_remesh_preserve_volume = False
me_icosphere_003.use_remesh_preserve_attributes = False
me_icosphere_003.use_mirror_vertex_groups = False
me_icosphere_003.update()
arm_armature = bpy.data.armatures.new('Armature')  # bones are not reproduced
arm_armature_003 = bpy.data.armatures.new('Armature.003')  # bones are not reproduced
arm_armature_002 = bpy.data.armatures.new('Armature.002')  # bones are not reproduced
arm_armature_001 = bpy.data.armatures.new('Armature.001')  # bones are not reproduced

# ---- objects
ob_armature = bpy.data.objects.new('Armature', arm_armature)
ob_armature_003 = bpy.data.objects.new('Armature.003', arm_armature_003)
ob_armature_002 = bpy.data.objects.new('Armature.002', arm_armature_002)
ob_icosphere_002 = bpy.data.objects.new('Icosphere.002', me_icosphere_005)
ob_icosphere_001 = bpy.data.objects.new('Icosphere.001', me_icosphere_004)
ob_icosphere = bpy.data.objects.new('Icosphere', me_icosphere_001)
ob_armature_001 = bpy.data.objects.new('Armature.001', arm_armature_001)
ob_icosphere_003 = bpy.data.objects.new('Icosphere.003', me_icosphere_003)
ob_camera = bpy.data.objects.new('Camera', cam_camera)

# ---- transforms, parenting, visibility, modifiers, constraints
ob_armature.location = (0.005936, 1.016, 2.239)
ob_armature.rotation_euler = (0.3998, 8.642e-17, 1.751e-17)
ob_armature.lineart.crease_threshold = 0.0
ob_armature_003.parent = ob_armature
ob_armature_003.matrix_parent_inverse = Matrix(((1.0, 2.373e-07, 2.794e-08, -0.005936), (-6.656e-10, -0.1141, 0.9935, -4.713), (2.389e-07, -0.9935, -0.1141, 0.6151), (0.0, 0.0, 0.0, 1.0)))
ob_armature_003.location = (0.005936, 1.016, 2.239)
ob_armature_003.rotation_euler = (0.3998, 8.642e-17, 1.751e-17)
ob_armature_003.lineart.crease_threshold = 0.0
ob_armature_002.parent = ob_armature
ob_armature_002.matrix_parent_inverse = Matrix(((1.0, 2.373e-07, 2.794e-08, -0.005936), (-6.656e-10, -0.1141, 0.9935, -4.713), (2.389e-07, -0.9935, -0.1141, 0.6151), (0.0, 0.0, 0.0, 1.0)))
ob_armature_002.location = (0.005936, 1.016, 2.239)
ob_armature_002.rotation_euler = (0.3998, 8.642e-17, 1.751e-17)
ob_armature_002.lineart.crease_threshold = 0.0
ob_icosphere_002.parent = ob_armature_003
ob_icosphere_002.matrix_parent_inverse = Matrix(((1.0, -2.328e-10, 0.0, -0.005936), (1.751e-17, 0.9211, 0.3892, -1.808), (8.642e-17, -0.3892, 0.9211, -1.667), (0.0, 0.0, 0.0, 1.0)))
ob_icosphere_002.location = (1.263, 1.38, 2.966)
ob_icosphere_002.scale = (1.24, 1.24, 1.24)
ob_icosphere_002.lineart.crease_threshold = 0.0
_vg = ob_icosphere_002.vertex_groups.new(name='Bone')
_vg = ob_icosphere_002.vertex_groups.new(name='Bone.001')
_vg = ob_icosphere_002.vertex_groups.new(name='Bone.002')
_vg = ob_icosphere_002.vertex_groups.new(name='Bone.003')
_vg = ob_icosphere_002.vertex_groups.new(name='Bone.004')
_vg = ob_icosphere_002.vertex_groups.new(name='Bone.005')
_vg = ob_icosphere_002.vertex_groups.new(name='Bone.006')
_vg = ob_icosphere_002.vertex_groups.new(name='Bone.007')
_vg = ob_icosphere_002.vertex_groups.new(name='Bone.008')
_vg = ob_icosphere_002.vertex_groups.new(name='Bone.009')
for _i, _w in zip([0, 1, 2, 3, 4, 5, 6, 7, 8, 10, 18, 19, 20, 21, 22, 23, 24, 25, 26, 28], [0.0, 0.0, 0.0, 0.0, 0.0, 0.0, 0.0, 0.0, 0.0, 0.0, 0.0, 0.0, 0.0, 0.0, 0.0, 0.0, 0.0, 0.0, 0.0, 0.0]): _vg.add([_i], _w, 'REPLACE')
_vg = ob_icosphere_002.vertex_groups.new(name='Bone.010')
for _i, _w in zip([0, 1, 2, 3, 4, 5, 6, 7, 8, 10, 11, 12, 13, 14, 15, 16, 17, 18, 19, 20, 21, 22, 24, 25, 27, 28, 30, 31, 32, 33, 34, 35, 36, 37, 38], [0.0, 0.0, 0.0, 0.0, 0.0, 0.0, 0.0, 0.0, 0.0, 0.0, 0.0, 0.0, 0.0, 0.0, 0.0, 0.0, 0.0, 0.0, 0.0, 0.0, 0.0, 0.0, 0.0, 0.0, 0.0, 0.0, 0.0, 0.0, 0.0, 0.0, 0.0, 0.0, 0.0, 0.0, 0.0]): _vg.add([_i], _w, 'REPLACE')
_vg = ob_icosphere_002.vertex_groups.new(name='Bone.011')
for _i, _w in zip([0, 1, 2, 3, 4, 5, 6, 7, 8, 9, 10, 11, 12, 13, 14, 15, 16, 17, 18, 19, 20, 21, 22, 23, 24, 25, 26, 27, 28, 29, 30, 31, 32, 33, 34, 35, 36, 37, 38], [0.0, 0.0, 0.0, 0.0, 0.0, 0.0, 0.0, 0.0, 0.0, 0.0, 0.0, 0.0, 0.0, 0.0, 0.0, 0.0, 0.0, 0.0, 0.0, 0.0, 0.0, 0.0, 0.0, 0.0, 0.0, 0.0, 0.0, 0.0, 0.0, 0.0, 0.0, 0.0, 0.0, 0.0, 0.0, 0.0, 0.0, 0.0, 0.0]): _vg.add([_i], _w, 'REPLACE')
_vg = ob_icosphere_002.vertex_groups.new(name='Bone.012')
for _i, _w in zip([0, 1, 2, 3, 4, 5, 6, 7, 8, 9, 10, 11, 12, 13, 14, 15, 16, 17, 18, 19, 20, 21, 22, 23, 24, 25, 27, 28, 29, 30, 31, 32, 33, 34, 35, 36, 37, 38], [0.0, 0.0, 0.0, 0.0, 0.0, 0.0, 0.0, 0.0, 0.0, 0.0, 0.0, 0.0, 0.0, 0.0, 0.0, 0.0, 0.0, 0.0, 0.0, 0.0, 0.0, 0.0, 0.0, 0.0, 0.0, 0.0, 0.0, 0.0, 0.0, 0.0, 0.0, 0.0, 0.0, 0.0, 0.0, 0.0, 0.0, 0.0]): _vg.add([_i], _w, 'REPLACE')
_vg = ob_icosphere_002.vertex_groups.new(name='Bone.013')
for _i, _w in zip([6, 8, 9, 10, 11, 12, 13, 14, 15, 16, 17, 22, 24, 25, 27, 28, 29, 30, 31, 32, 33, 34, 35, 36, 37, 38], [0.0, 0.0, 0.0, 0.0, 0.0, 0.0, 0.0, 0.0, 0.0, 0.0, 0.0, 0.0, 0.0, 0.0, 0.0, 0.0, 0.0, 0.0, 0.0, 0.0, 0.0, 0.0, 0.0, 0.0, 0.0, 0.0]): _vg.add([_i], _w, 'REPLACE')
_vg = ob_icosphere_002.vertex_groups.new(name='Bone.014')
for _i, _w in zip([0, 1, 2, 3, 4, 5, 6, 7, 8, 9, 10, 11, 12, 13, 14, 15, 16, 17, 18, 19, 20, 21, 22, 23, 24, 25, 26, 27, 28, 29, 30, 31, 32, 33, 34, 35, 36, 37, 38], [0.0, 0.0, 0.0, 0.0, 0.0, 0.0, 0.0, 0.0, 0.0, 0.0, 0.0, 0.0, 0.0, 0.0, 0.0, 0.0, 0.0, 0.0, 0.0, 0.0, 0.0, 0.0, 0.0, 0.0, 0.0, 0.0, 0.0, 0.0, 0.0, 0.0, 0.0, 0.0, 0.0, 0.0, 0.0, 0.0, 0.0, 0.0, 0.0]): _vg.add([_i], _w, 'REPLACE')
_vg = ob_icosphere_002.vertex_groups.new(name='Bone.015')
for _i, _w in zip([0, 1, 2, 3, 4, 5, 6, 7, 8, 9, 10, 11, 12, 13, 14, 15, 16, 17, 18, 19, 20, 21, 22, 23, 24, 25, 26, 27, 28, 29, 30, 31, 32, 33, 34, 35, 36, 37, 38], [0.0, 0.0, 0.0, 0.0, 0.0, 0.0, 0.0, 0.0, 0.0, 0.0, 0.0, 0.0, 0.0, 0.0, 0.0, 0.0, 0.0, 0.0, 0.0, 0.0, 0.0, 0.0, 0.0, 0.0, 0.0, 0.0, 0.0, 0.0, 0.0, 0.0, 0.0, 0.0, 0.0, 0.0, 0.0, 0.0, 0.0, 0.0, 0.0]): _vg.add([_i], _w, 'REPLACE')
_vg = ob_icosphere_002.vertex_groups.new(name='Bone.016')
for _i, _w in zip([0, 1, 2, 3, 4, 5, 6, 7, 8, 9, 10, 11, 12, 13, 14, 15, 16, 17, 18, 19, 20, 21, 22, 23, 24, 25, 26, 27, 28, 29, 30, 31, 32, 33, 34, 35, 36, 37, 38], [0.0, 0.0, 0.0, 0.9729, 0.9992, 1.0, 1.0, 1.0, 1.0, 1.0, 1.0, 1.0, 1.0, 0.9996, 1.0, 1.0, 0.9979, 1.0, 1.0, 1.0, 1.0, 1.0, 1.0, 1.0, 1.0, 1.0, 1.0, 1.0, 1.0, 1.0, 1.0, 1.0, 1.0, 1.0, 1.0, 1.0, 1.0, 1.0, 1.0]): _vg.add([_i], _w, 'REPLACE')
_vg = ob_icosphere_002.vertex_groups.new(name='Bone.017')
for _i, _w in zip([0, 1, 2, 3, 4, 5, 6, 7, 8, 9, 10, 11, 12, 13, 14, 15, 16, 17, 18, 19, 20, 21, 22, 23, 24, 25, 26, 27, 28, 29, 30, 31, 32, 33, 34, 35, 36, 37, 38], [0.0, 0.0, 0.0, 0.0, 0.0, 0.9566, 0.9999, 1.0, 1.0, 1.0, 1.0, 1.0, 1.0, 1.0, 1.0, 1.0, 1.0, 0.9999, 0.0, 0.0, 0.0, 1.0, 1.0, 1.0, 1.0, 1.0, 0.998, 0.9997, 1.0, 0.9986, 1.0, 1.0, 1.0, 1.0, 1.0, 1.0, 1.0, 1.0, 1.0]): _vg.add([_i], _w, 'REPLACE')
_vg = ob_icosphere_002.vertex_groups.new(name='Bone.018')
for _i, _w in zip([0, 1, 2, 3, 4, 5, 6, 7, 8, 9, 10, 11, 12, 13, 14, 15, 16, 17, 18, 19, 20, 21, 22, 23, 24, 25, 26, 27, 28, 29, 30, 31, 32, 33, 34, 35, 36, 37, 38], [0.0, 0.0, 0.0, 0.0, 0.0, 0.0, 0.0, 0.9995, 0.9979, 1.0, 1.0, 0.9944, 1.0, 0.9204, 0.9421, 1.0, 0.9994, 0.9999, 0.0, 0.0, 0.0, 0.0, 0.0, 0.0, 1.0, 0.9996, 1.0, 1.0, 1.0, 1.0, 1.0, 1.0, 1.0, 1.0, 1.0, 1.0, 1.0, 1.0, 1.0]): _vg.add([_i], _w, 'REPLACE')
_vg = ob_icosphere_002.vertex_groups.new(name='Bone.019')
for _i, _w in zip([0, 1, 2, 3, 4, 5, 6, 7, 8, 9, 10, 11, 12, 13, 14, 15, 16, 17, 18, 19, 20, 21, 22, 23, 24, 25, 26, 27, 28, 29, 30, 31, 32, 33, 34, 35, 36, 37, 38], [0.0, 0.0, 0.0, 0.0, 0.0, 0.0, 0.0, 0.0, 0.0, 0.9992, 1.0, 1.0, 1.0, 1.0, 1.0, 1.0, 1.0, 1.0, 0.0, 0.0, 0.0, 0.0, 0.0, 0.0, 0.0, 0.0, 0.0, 1.0, 1.0, 1.0, 1.0, 1.0, 1.0, 1.0, 1.0, 1.0, 1.0, 1.0, 1.0]): _vg.add([_i], _w, 'REPLACE')
_vg = ob_icosphere_002.vertex_groups.new(name='Bone.020')
for _i, _w in zip([0, 1, 2, 4, 6, 7, 8, 9, 10, 11, 12, 13, 14, 15, 16, 17, 19, 21, 22, 23, 24, 25, 26, 27, 28, 29, 30, 31, 32, 33, 34, 35, 36, 37, 38], [0.0, 0.0, 0.0, 0.0, 0.0, 0.06868, 0.0, 0.0, 0.0, 0.9993, 1.0, 1.0, 1.0, 1.0, 1.0, 1.0, 0.0, 0.0, 0.0, 0.0, 0.0, 0.0, 0.0, 0.0, 0.0, 0.0, 1.0, 1.0, 1.0, 1.0, 1.0, 1.0, 1.0, 1.0, 1.0]): _vg.add([_i], _w, 'REPLACE')
_vg = ob_icosphere_002.vertex_groups.new(name='Bone.021')
for _i, _w in zip([0, 1, 2, 4, 6, 8, 9, 10, 11, 12, 13, 14, 15, 16, 17, 18, 19, 20, 21, 22, 23, 24, 25, 26, 27, 28, 29, 30, 31, 32, 33, 34, 35, 36, 37, 38], [0.0, 0.0, 0.0, 0.0, 0.0, 0.0, 0.005034, 0.0, 0.02321, 0.0, 1.0, 1.0, 1.0, 0.06134, 0.9981, 0.0, 0.0, 0.0, 0.0, 0.0, 0.0, 0.0, 0.0, 0.0, 0.0, 0.0, 0.0, 0.0, 0.0, 0.0, 1.0, 1.0, 1.0, 0.9834, 0.9996, 0.9989]): _vg.add([_i], _w, 'REPLACE')
_vg = ob_icosphere_002.vertex_groups.new(name='Bone.022')
for _i, _w in zip([0, 1, 2, 3, 4, 6, 8, 10, 11, 12, 13, 14, 15, 16, 17, 18, 19, 20, 21, 22, 23, 24, 25, 26, 27, 28, 30, 31, 32, 33, 34, 35, 36, 37, 38], [0.0, 0.0, 0.0, 0.0, 0.0, 0.0, 0.0, 0.0, 0.0, 0.0, 1.0, 1.0, 1.0, 0.00389, 0.00258, 0.0, 0.0, 0.0, 0.0, 0.0, 0.0, 0.0, 0.0, 0.0, 0.0, 0.0, 0.0, 0.0, 0.0, 0.9925, 0.9993, 0.9999, 0.0, 0.0, 0.0]): _vg.add([_i], _w, 'REPLACE')
_m = ob_icosphere_002.modifiers.new('Armature', 'ARMATURE')
_m.object = ob_armature
_m = ob_icosphere_002.modifiers.new('Armature.001', 'ARMATURE')
_m.object = ob_armature_003
ob_icosphere_001.parent = ob_armature_002
ob_icosphere_001.matrix_parent_inverse = Matrix(((1.0, -2.328e-10, 0.0, -0.005936), (1.751e-17, 0.9211, 0.3892, -1.808), (8.642e-17, -0.3892, 0.9211, -1.667), (0.0, 0.0, 0.0, 1.0)))
ob_icosphere_001.location = (-1.264, 1.372, 2.964)
ob_icosphere_001.scale = (1.24, 1.24, 1.24)
ob_icosphere_001.lineart.crease_threshold = 0.0
_vg = ob_icosphere_001.vertex_groups.new(name='Bone')
_vg = ob_icosphere_001.vertex_groups.new(name='Bone.001')
_vg = ob_icosphere_001.vertex_groups.new(name='Bone.002')
_vg = ob_icosphere_001.vertex_groups.new(name='Bone.003')
_vg = ob_icosphere_001.vertex_groups.new(name='Bone.004')
_vg = ob_icosphere_001.vertex_groups.new(name='Bone.005')
_vg = ob_icosphere_001.vertex_groups.new(name='Bone.006')
_vg = ob_icosphere_001.vertex_groups.new(name='Bone.007')
_vg = ob_icosphere_001.vertex_groups.new(name='Bone.008')
_vg = ob_icosphere_001.vertex_groups.new(name='Bone.009')
for _i, _w in zip([0, 1, 2, 3, 4, 5, 6, 7, 8, 9, 10, 11, 12, 13, 14, 15, 16, 17, 18, 19, 20, 21, 22, 23, 24, 25, 26, 27, 28, 29, 30, 31, 32, 33, 34, 35, 36, 37, 38], [0.0, 0.0, 0.0, 1.0, 1.0, 1.0, 1.0, 1.0, 1.0, 1.0, 1.0, 1.0, 1.0, 1.0, 1.0, 1.0, 1.0, 1.0, 1.0, 1.0, 1.0, 1.0, 1.0, 1.0, 1.0, 1.0, 1.0, 1.0, 1.0, 1.0, 1.0, 1.0, 1.0, 1.0, 1.0, 1.0, 1.0, 1.0, 1.0]): _vg.add([_i], _w, 'REPLACE')
_vg = ob_icosphere_001.vertex_groups.new(name='Bone.010')
for _i, _w in zip([0, 1, 2, 3, 4, 5, 6, 7, 8, 9, 10, 11, 12, 13, 14, 15, 16, 17, 18, 19, 20, 21, 22, 23, 24, 25, 26, 27, 28, 29, 30, 31, 32, 33, 34, 35, 36, 37, 38], [0.0, 0.0, 0.0, 0.0, 0.0, 1.0, 0.9988, 1.0, 1.0, 1.0, 1.0, 1.0, 1.0, 1.0, 1.0, 1.0, 1.0, 1.0, 0.0, 0.0, 0.0, 1.0, 1.0, 1.0, 1.0, 1.0, 1.0, 1.0, 1.0, 1.0, 1.0, 1.0, 1.0, 1.0, 1.0, 1.0, 1.0, 1.0, 1.0]): _vg.add([_i], _w, 'REPLACE')
_vg = ob_icosphere_001.vertex_groups.new(name='Bone.011')
for _i, _w in zip([0, 1, 2, 3, 4, 5, 6, 7, 8, 9, 10, 11, 12, 13, 14, 15, 16, 17, 18, 19, 20, 21, 22, 23, 24, 25, 26, 27, 28, 29, 30, 31, 32, 33, 34, 35, 36, 37, 38], [0.0, 0.0, 0.0, 0.0, 0.0, 0.0, 0.0, 1.0, 1.0, 1.0, 1.0, 1.0, 1.0, 1.0, 1.0, 0.9002, 1.0, 1.0, 0.0, 0.0, 0.0, 0.0, 0.0, 0.0, 1.0, 1.0, 1.0, 1.0, 1.0, 1.0, 1.0, 1.0, 1.0, 1.0, 1.0, 1.0, 1.0, 1.0, 1.0]): _vg.add([_i], _w, 'REPLACE')
_vg = ob_icosphere_001.vertex_groups.new(name='Bone.012')
for _i, _w in zip([0, 1, 2, 3, 4, 5, 6, 7, 8, 9, 10, 11, 12, 13, 14, 15, 16, 17, 18, 19, 20, 21, 22, 23, 24, 25, 26, 27, 28, 29, 30, 31, 32, 33, 34, 35, 36, 37, 38], [0.0, 0.0, 0.0, 0.0, 0.0, 0.0, 0.0, 0.0, 0.0, 1.0, 1.0, 1.0, 1.0, 1.0, 1.0, 1.0, 1.0, 1.0, 0.0, 0.0, 0.0, 0.0, 0.0, 0.0, 0.0, 0.0, 0.0, 1.0, 1.0, 1.0, 1.0, 1.0, 1.0, 1.0, 1.0, 1.0, 1.0, 1.0, 1.0]): _vg.add([_i], _w, 'REPLACE')
_vg = ob_icosphere_001.vertex_groups.new(name='Bone.013')
for _i, _w in zip([0, 1, 2, 6, 7, 8, 9, 10, 11, 12, 13, 14, 15, 16, 17, 18, 19, 20, 21, 22, 23, 24, 25, 26, 27, 28, 29, 30, 31, 32, 33, 34, 35, 36, 37, 38], [0.0, 0.0, 0.0, 0.0, 0.0, 0.0, 0.0, 0.0, 1.0, 1.0, 1.0, 1.0, 1.0, 1.0, 1.0, 0.0, 0.0, 0.0, 0.0, 0.0, 0.0, 0.0, 0.0, 0.0, 0.0, 0.0, 0.0, 1.0, 1.0, 1.0, 1.0, 1.0, 1.0, 1.0, 1.0, 1.0]): _vg.add([_i], _w, 'REPLACE')
_vg = ob_icosphere_001.vertex_groups.new(name='Bone.014')
for _i, _w in zip([5, 6, 7, 8, 9, 10, 11, 12, 13, 14, 15, 16, 17, 18, 21, 23, 24, 26, 27, 28, 29, 30, 31, 32, 33, 34, 35, 36, 37, 38], [0.0, 0.0, 0.0, 0.0, 0.0, 0.0, 0.0, 0.0, 1.0, 1.0, 1.0, 1.0, 1.0, 0.0, 0.0, 0.0, 0.0, 0.0, 0.0, 0.0, 0.0, 0.0, 0.0, 0.0, 1.0, 1.0, 1.0, 1.0, 1.0, 1.0]): _vg.add([_i], _w, 'REPLACE')
_vg = ob_icosphere_001.vertex_groups.new(name='Bone.015')
for _i, _w in zip([8, 9, 10, 11, 12, 13, 14, 15, 16, 17, 20, 21, 23, 26, 27, 28, 29, 30, 31, 32, 33, 34, 35, 37, 38], [0.08194, 0.0, 0.0, 0.0, 0.0, 1.0, 1.0, 1.0, 0.0, 0.0, 0.0, 0.0, 0.0, 0.0, 0.0, 0.0, 0.0, 0.0, 0.0, 0.0, 1.0, 1.0, 1.0, 0.0, 0.0]): _vg.add([_i], _w, 'REPLACE')
_vg = ob_icosphere_001.vertex_groups.new(name='Bone.016')
_vg = ob_icosphere_001.vertex_groups.new(name='Bone.017')
_vg = ob_icosphere_001.vertex_groups.new(name='Bone.018')
_vg = ob_icosphere_001.vertex_groups.new(name='Bone.019')
_vg = ob_icosphere_001.vertex_groups.new(name='Bone.020')
_vg = ob_icosphere_001.vertex_groups.new(name='Bone.021')
_vg = ob_icosphere_001.vertex_groups.new(name='Bone.022')
_m = ob_icosphere_001.modifiers.new('Armature', 'ARMATURE')
_m.object = ob_armature
_m = ob_icosphere_001.modifiers.new('Armature.001', 'ARMATURE')
_m.object = ob_armature_002
ob_icosphere.parent = ob_armature
ob_icosphere.matrix_parent_inverse = Matrix(((1.0, -2.328e-10, 0.0, -0.005936), (1.751e-17, 0.9211, 0.3892, -1.808), (8.642e-17, -0.3892, 0.9211, -1.667), (0.0, 0.0, 0.0, 1.0)))
ob_icosphere.location = (0.01105, 0.6702, 1.407)
ob_icosphere.scale = (1.24, 1.24, 1.24)
ob_icosphere.lineart.crease_threshold = 0.0
_vg = ob_icosphere.vertex_groups.new(name='Bone')
for _i, _w in zip([0, 1, 5, 6, 7, 8, 12, 13, 14, 15, 16, 17, 18, 19, 20, 21, 22, 23, 24, 25, 26, 27, 28, 29, 30, 31, 32, 33, 34, 35, 36, 37, 38, 39, 40, 41, 42, 43, 44, 45, 46, 47, 48, 49, 50, 51, 52, 53, 54, 55, 56, 57, 58, 59, 60, 61, 62, 63, 64, 65, 66, 67, 68, 69, 70, 71, 72, 73, 74, 75, 76, 77, 78, 79, 80, 81, 82, 83, 84, 85, 86, 87, 88, 89, 90, 91, 94, 95, 96, 97, 98, 99, 100, 101, 102, 105, 106, 107, 108, 109, 110, 111, 112, 113, 220, 221, 222, 223, 224, 225, 226, 227, 228, 229, 230, 231, 232, 233, 234, 235, 236, 237], [0.02518, 0.06187, 0.08123, 0.1063, 0.1215, 0.04253, 0.1348, 0.2586, 0.0111, 0.01781, 0.07827, 0.01499, 0.5825, 0.2829, 0.6137, 0.5185, 0.1046, 0.08058, 0.08022, 0.6146, 0.6146, 0.2918, 0.653, 0.375, 0.375, 0.3745, 0.375, 0.6639, 0.6146, 0.6146, 0.2396, 0.7151, 0.3735, 0.007167, 0.01125, 0.6146, 0.7149, 0.6146, 0.7952, 0.8179, 0.6972, 0.6973, 0.7846, 0.6595, 0.8394, 0.7737, 0.6915, 0.8723, 0.8724, 0.8456, 0.8546, 0.8752, 0.8501, 0.8898, 0.877, 0.8857, 0.8919, 0.8795, 0.8802, 0.8785, 0.8789, 0.8797, 0.8789, 0.8809, 0.8803, 0.8813, 0.8819, 1.0, 1.0, 1.0, 1.0, 1.0, 1.0, 1.0, 1.0, 1.0, 1.0, 0.5364, 0.3138, 0.7697, 0.6605, 0.1099, 0.3651, 0.6146, 0.1081, 0.6146, 0.01193, 0.09947, 0.375, 0.0844, 0.7023, 0.85, 0.8787, 1.0, 0.09307, 0.01236, 0.1003, 0.375, 0.1249, 0.6884, 0.8476, 0.8787, 1.0, 0.1057, 0.06948, 0.1035, 0.1198, 0.09395, 0.1922, 0.1811, 0.1393, 0.2418, 0.3603, 0.2128, 0.2367, 0.6146, 0.5457, 0.6146, 0.2396, 0.6146, 0.7192, 0.6926]): _vg.add([_i], _w, 'REPLACE')
_vg = ob_icosphere.vertex_groups.new(name='Bone.001')
for _i, _w in zip([0, 1, 2, 3, 4, 5, 6, 7, 8, 9, 10, 11, 12, 13, 14, 15, 16, 17, 18, 19, 20, 21, 22, 23, 24, 25, 26, 27, 28, 29, 30, 31, 32, 33, 34, 35, 36, 37, 38, 39, 40, 41, 42, 43, 44, 45, 46, 47, 48, 49, 50, 51, 52, 53, 54, 55, 56, 57, 58, 59, 60, 61, 62, 63, 64, 65, 66, 67, 68, 69, 70, 71, 72, 73, 74, 75, 76, 77, 78, 79, 80, 81, 82, 83, 84, 85, 86, 87, 88, 89, 90, 91, 92, 93, 94, 95, 96, 97, 98, 99, 100, 101, 102, 103, 104, 105, 106, 107, 108, 109, 110, 111, 112, 113, 114, 115, 116, 117, 118, 119, 120, 121, 122, 123, 124, 125, 126, 127, 128, 129, 130, 131, 132, 133, 134, 135, 136, 137, 138, 139, 140, 141, 142, 143, 144, 145, 146, 147, 148, 149, 150, 151, 152, 153, 154, 155, 156, 157, 158, 159, 160, 161, 162, 163, 164, 165, 166, 167, 168, 169, 170, 171, 172, 173, 174, 175, 176, 177, 178, 179, 180, 181, 182, 183, 184, 185, 186, 187, 188, 189, 190, 191, 192, 193, 194, 195, 196, 197, 198, 199, 200, 201, 202, 203, 204, 205, 206, 207, 208, 209, 210, 211, 212, 213, 214, 215, 216, 217, 218, 219, 220, 221, 222, 223, 224, 225, 226, 227, 228, 229, 230, 231, 232, 233, 234, 235, 236, 237], [0.2708, 0.2708, 0.2708, 0.2708, 0.2708, 0.2708, 0.2708, 0.2708, 0.2708, 0.2708, 0.2708, 0.2708, 0.2708, 0.2708, 0.3229, 0.3229, 0.2708, 0.25, 0.2708, 0.2708, 0.2708, 0.2708, 0.3229, 0.3229, 0.2708, 0.2708, 0.2708, 0.2708, 0.2708, 0.3091, 0.3161, 0.2708, 0.2708, 0.2708, 0.2708, 0.2708, 0.2633, 0.2708, 0.0, 0.0, 0.0, 0.268, 0.2708, 0.2708, 0.2708, 0.2708, 0.2219, 0.2679, 0.2708, 0.2568, 0.2708, 0.2708, 0.2708, 0.2708, 0.2708, 0.2708, 0.2708, 0.2708, 0.2708, 0.2708, 0.2708, 0.2708, 0.2708, 0.2708, 0.2708, 0.2708, 0.2708, 0.2708, 0.2708, 0.2708, 0.2708, 0.2708, 0.2708, 0.2708, 0.2708, 0.2708, 0.2708, 0.2708, 0.2708, 0.2708, 0.2708, 0.2708, 0.2708, 0.2708, 0.2708, 0.2708, 0.2708, 0.0, 0.0, 0.2708, 0.0, 0.2708, 0.2708, 0.2708, 0.3229, 0.3229, 0.314, 0.0, 0.2518, 0.2708, 0.2708, 0.2708, 0.0, 0.2708, 0.2708, 0.3229, 0.3213, 0.2708, 0.0, 0.242, 0.2708, 0.2708, 0.2708, 0.0, 0.0, 0.0, 0.0, 0.0, 0.0, 0.0, 0.0, 0.0, 0.0, 0.0, 0.0, 0.0, 0.0, 0.0, 0.0, 0.0, 0.0, 0.0, 0.0, 0.0, 0.0, 0.0, 0.0, 0.0, 0.0, 0.0, 0.0, 0.0, 0.0, 0.0, 0.0, 0.0, 0.0, 0.0, 0.0, 0.0, 0.0, 0.0, 0.0, 0.0, 0.0, 0.0, 0.0, 0.0, 0.0, 0.0, 0.0, 0.0, 0.0, 0.0, 0.0, 0.0, 0.0, 0.0, 0.0, 0.0, 0.0, 0.0, 0.0, 0.0, 0.0, 0.0, 0.0, 0.0, 0.0, 0.0, 0.0, 0.0, 0.0, 0.0, 0.0, 0.0, 0.0, 0.0, 0.0, 0.0, 0.0, 0.0, 0.0, 0.0, 0.0, 0.0, 0.0, 0.0, 0.0, 0.0, 0.0, 0.0, 0.0, 0.0, 0.0, 0.0, 0.0, 0.0, 0.0, 0.0, 0.0, 0.0, 0.0, 0.0, 0.0, 0.0, 0.0, 0.0, 0.0, 0.0, 0.2708, 0.2708, 0.2708, 0.2708, 0.2708, 0.2708, 0.2709, 0.2708, 0.2708, 0.2708, 0.2708, 0.2708, 0.2708, 0.2708, 0.2633, 0.268, 0.2708, 0.2708]): _vg.add([_i], _w, 'REPLACE')
_vg = ob_icosphere.vertex_groups.new(name='Bone.002')
for _i, _w in zip([0, 1, 2, 3, 4, 5, 6, 7, 8, 9, 10, 11, 12, 13, 14, 15, 16, 17, 18, 19, 20, 21, 22, 23, 24, 25, 26, 27, 28, 29, 30, 31, 32, 33, 34, 35, 36, 37, 38, 39, 40, 41, 42, 43, 44, 45, 46, 47, 48, 49, 50, 51, 52, 53, 54, 55, 56, 57, 58, 59, 60, 61, 62, 63, 64, 65, 66, 67, 68, 69, 70, 71, 72, 73, 74, 75, 76, 77, 78, 79, 80, 81, 82, 83, 84, 85, 86, 87, 88, 89, 90, 91, 92, 93, 94, 95, 96, 97, 98, 99, 100, 101, 102, 103, 104, 105, 106, 107, 108, 109, 110, 111, 112, 113, 114, 115, 116, 117, 118, 119, 120, 121, 122, 123, 124, 125, 126, 127, 128, 129, 130, 131, 132, 133, 134, 135, 136, 137, 138, 139, 140, 141, 142, 143, 144, 145, 146, 147, 148, 149, 150, 151, 152, 153, 154, 155, 156, 157, 158, 159, 160, 161, 162, 163, 164, 165, 166, 167, 168, 169, 170, 171, 172, 173, 174, 175, 176, 177, 178, 179, 180, 181, 182, 183, 184, 185, 186, 187, 188, 189, 190, 191, 192, 193, 194, 195, 196, 197, 198, 199, 200, 201, 202, 203, 204, 205, 206, 207, 208, 209, 210, 211, 212, 213, 214, 215, 216, 217, 218, 219, 220, 221, 222, 223, 224, 225, 226, 227, 228, 229, 230, 231, 232, 233, 234, 235, 236, 237], [1.0, 1.0, 1.0, 1.0, 1.0, 1.0, 1.0, 1.0, 1.0, 1.0, 1.0, 1.0, 1.0, 1.0, 0.1146, 0.1146, 0.1146, 0.1146, 0.1146, 0.1146, 0.1146, 0.01445, 8.132e-32, 5.349e-23, 5.349e-23, 0.03995, 0.08498, 0.0, 0.0, 0.0, 0.0, 0.0, 0.0, 0.0, 0.0, 0.0, 0.0, 0.0, 0.0, 0.0, 0.0, 0.0, 0.0, 0.0, 0.0, 0.0, 0.0, 0.0, 0.0, 0.0, 0.0, 0.0, 0.0, 0.0, 0.0, 0.0, 0.0, 0.0, 0.0, 0.0, 0.0, 0.0, 0.0, 0.0, 0.0, 0.0, 0.0, 0.0, 0.0, 0.0, 0.0, 0.0, 0.0, 0.0, 0.0, 0.0, 0.0, 0.0, 0.0, 0.0, 0.0, 0.0, 0.0, 0.0, 0.0, 0.0, 0.0, 0.0, 0.0, 0.0, 0.0, 0.0, 1.0, 1.0, 0.1146, 1.866e-26, 0.0, 0.0, 0.0, 0.0, 0.0, 0.0, 0.0, 1.0, 1.0, 0.1146, 1.866e-26, 0.0, 0.0, 0.0, 0.0, 0.0, 0.0, 0.0, 0.0, 0.0, 0.0, 0.0, 0.0, 0.0, 0.0, 0.0, 0.0, 0.0, 0.0, 0.0, 0.0, 0.0, 0.0, 0.0, 0.0, 0.0, 0.0, 0.0, 0.0, 0.0, 0.0, 0.0, 0.0, 0.0, 0.0, 0.0, 0.0, 0.0, 0.0, 0.0, 0.0, 0.0, 0.0, 0.0, 0.0, 0.0, 0.0, 0.0, 0.0, 0.0, 0.0, 0.0, 0.0, 0.0, 0.0, 0.0, 0.0, 0.0, 0.0, 0.0, 0.0, 0.0, 0.0, 0.0, 0.0, 0.0, 0.0, 0.0, 0.0, 0.0, 0.0, 0.0, 0.0, 0.0, 0.0, 0.0, 0.0, 0.0, 0.0, 0.0, 0.0, 0.0, 0.0, 0.0, 0.0, 0.0, 0.0, 0.0, 0.0, 0.0, 0.0, 0.0, 0.0, 0.0, 0.0, 0.0, 0.0, 0.0, 0.0, 0.0, 0.0, 0.0, 0.0, 0.0, 0.0, 0.0, 0.0, 0.0, 0.0, 0.0, 0.0, 0.0, 0.0, 0.0, 1.0, 1.0, 1.0, 1.0, 1.0, 1.0, 0.1146, 0.1146, 0.1146, 9.568e-21, 9.568e-21, 0.03995, 0.01445, 0.0, 0.0, 0.0, 0.0, 0.0]): _vg.add([_i], _w, 'REPLACE')
_vg = ob_icosphere.vertex_groups.new(name='Bone.003')
for _i, _w in zip([7, 8, 10, 14, 15, 21, 22, 23, 25, 27, 28, 29, 30, 32, 34, 36, 37, 38, 39, 44, 45, 46, 47, 49, 51, 52, 53, 54, 55, 56, 57, 58, 59, 60, 61, 62, 63, 64, 65, 66, 67, 68, 69, 70, 71, 72, 73, 74, 75, 76, 77, 78, 79, 80, 81, 82, 84, 85, 87, 88, 89, 90, 91, 94, 95, 96, 97, 98, 99, 100, 101, 102, 106, 107, 108, 109, 110, 111, 112, 113, 114, 115, 118, 119, 122, 123, 126, 127, 130, 131, 134, 135, 138, 139, 142, 143, 146, 147, 150, 151, 154, 155, 158, 159, 162, 163, 164, 165, 166, 167, 168, 169, 170, 171, 172, 173, 174, 175, 176, 177, 178, 179, 180, 181, 182, 183, 184, 185, 186, 187, 188, 189, 190, 222, 225, 226, 227, 228, 229, 235], [0.0, 0.01546, 0.0, 0.0, 0.0, 0.0, 0.0, 0.0, 0.0, 0.0, 0.0, 0.0, 0.0002467, 0.0, 0.0, 0.0, 0.0, 0.0001354, 0.25, 0.0, 0.0, 0.0, 0.03824, 0.0, 0.0, 0.007832, 0.0, 0.0, 0.0, 0.0, 0.02346, 0.01553, 0.0, 0.0, 0.0, 0.0, 0.0, 0.0, 0.0, 0.0, 0.0, 0.0, 0.0, 0.0, 0.0, 0.0, 0.0, 0.0, 0.0, 0.0, 0.0, 0.0, 0.0, 0.0, 0.0, 0.0, 0.0, 0.0, 0.0, 3.577e-06, 0.0, 0.25, 0.003383, 0.005343, 0.0, 2.27e-05, 0.25, 0.0, 0.0, 0.0, 0.0, 0.25, 0.009282, 0.0, 0.04114, 0.0, 0.0, 0.0, 0.0, 0.0, 1.0, 1.0, 1.0, 1.0, 1.0, 1.0, 1.0, 0.9999, 1.0, 1.0, 1.0, 1.0, 1.0, 1.0, 1.0, 1.0, 0.9988, 1.0, 1.0, 1.0, 0.9997, 1.0, 1.0, 1.0, 1.0, 1.0, 1.0, 1.0, 1.0, 1.0, 1.0, 1.0, 1.0, 1.0, 1.0, 1.0, 0.9993, 1.0, 1.0, 1.0, 1.0, 1.0, 1.0, 1.0, 1.0, 1.0, 1.0, 1.0, 1.0, 1.0, 1.0, 1.0, 1.0, 0.01292, 0.008228, 0.0, 0.0, 0.0, 0.0, 0.0]): _vg.add([_i], _w, 'REPLACE')
_vg = ob_icosphere.vertex_groups.new(name='Bone.004')
for _i, _w in zip([97, 102, 114, 115, 118, 119, 122, 123, 126, 127, 131, 134, 135, 139, 142, 143, 146, 147, 150, 151, 154, 155, 158, 159, 165], [0.07306, 0.0112, 0.7833, 0.113, 0.482, 0.5116, 0.149, 0.4933, 0.8837, 0.9137, 0.02623, 0.1243, 0.09949, 0.003568, 0.1099, 0.0817, 0.09487, 0.09464, 0.09464, 0.09522, 0.09492, 0.09494, 0.09494, 0.09498, 0.01314]): _vg.add([_i], _w, 'REPLACE')
_vg = ob_icosphere.vertex_groups.new(name='Bone.005')
for _i, _w in zip([114, 122, 123, 126, 127, 130, 131, 134, 135, 138, 139, 142, 143, 146, 147, 150, 151, 154, 155, 158, 159, 162, 163, 164, 165, 166, 167, 168, 169, 170, 171, 172, 173, 174, 175, 176, 177, 178, 179, 180, 181, 182, 183, 184, 185, 186, 187, 188, 189, 190], [0.007434, 0.8546, 0.4972, 0.08587, 0.07503, 0.9779, 0.9614, 0.8725, 0.8989, 0.981, 0.9729, 0.8874, 0.9168, 0.903, 0.9032, 0.9033, 0.9026, 0.9029, 0.9029, 0.9029, 0.9028, 0.9827, 0.9819, 0.9799, 0.968, 0.984, 0.9788, 0.9788, 0.9787, 0.9782, 0.9785, 0.9788, 0.9847, 0.9847, 0.9849, 0.9847, 0.9846, 0.9848, 0.9785, 0.9785, 0.9785, 0.9785, 0.9785, 0.9785, 0.9846, 0.9846, 0.9846, 0.9846, 0.9846, 0.9846]): _vg.add([_i], _w, 'REPLACE')
_vg = ob_icosphere.vertex_groups.new(name='Bone.006')
for _i, _w in zip([12, 16, 17, 18, 19, 22, 24, 29, 30, 31, 32, 33, 38, 40, 41, 42, 43, 46, 47, 48, 49, 50, 52, 53, 54, 55, 56, 57, 58, 59, 60, 61, 62, 63, 64, 65, 66, 67, 68, 69, 70, 71, 72, 73, 74, 75, 76, 77, 78, 79, 80, 81, 82, 83, 86, 87, 88, 91, 95, 96, 97, 98, 99, 100, 101, 102, 105, 106, 107, 108, 109, 110, 111, 112, 113, 114, 116, 117, 120, 121, 124, 125, 128, 129, 132, 133, 136, 137, 140, 141, 144, 145, 148, 149, 152, 153, 156, 157, 160, 161, 191, 192, 193, 194, 195, 196, 197, 198, 199, 200, 201, 202, 203, 204, 205, 206, 207, 208, 209, 210, 211, 212, 213, 214, 215, 216, 217, 218, 219, 221, 223, 224, 230, 231, 232, 233, 234, 236, 237], [0.0, 0.0, 0.0, 0.0, 0.0, 0.0, 0.0, 0.0, 0.001061, 0.0, 0.0, 0.0, 0.0, 0.2484, 0.0, 0.0, 0.0003494, 0.0, 0.01718, 0.0, 0.0, 0.0, 0.006641, 0.0, 0.0, 0.0, 0.0, 0.0, 0.0, 0.0, 0.0, 0.0, 0.0, 0.0, 0.0, 0.0, 0.0, 0.0, 0.0, 0.0, 0.0, 0.0, 0.0, 0.0, 0.0, 0.0, 0.0, 0.0, 0.0, 0.0, 0.0, 0.0, 0.0, 0.0, 0.0, 0.25, 0.0, 0.00317, 0.0, 0.0, 0.0, 0.0, 0.0, 0.0, 0.0, 0.0, 0.007345, 0.0, 0.0, 0.2406, 0.0, 0.0, 0.0, 0.0, 0.2481, 0.0, 1.0, 1.0, 1.0, 0.9682, 1.0, 0.9922, 1.0, 1.0, 1.0, 1.0, 1.0, 1.0, 1.0, 0.9986, 1.0, 1.0, 1.0, 1.0, 1.0, 1.0, 0.991, 1.0, 1.0, 1.0, 1.0, 1.0, 1.0, 1.0, 1.0, 1.0, 1.0, 1.0, 1.0, 1.0, 1.0, 1.0, 1.0, 1.0, 1.0, 1.0, 1.0, 1.0, 1.0, 1.0, 1.0, 1.0, 1.0, 1.0, 1.0, 1.0, 1.0, 1.0, 1.0, 0.0, 0.0, 0.0, 0.0, 0.0, 0.0, 0.0, 0.0, 0.0, 0.0]): _vg.add([_i], _w, 'REPLACE')
_vg = ob_icosphere.vertex_groups.new(name='Bone.007')
for _i, _w in zip([108, 113, 116, 117, 120, 121, 124, 125, 128, 129, 132, 133, 137, 141, 145, 148, 149, 152, 153, 156, 157, 160, 161, 194], [0.0595, 0.01213, 0.1487, 0.4807, 0.8169, 0.5259, 0.4903, 0.9268, 0.1736, 0.8494, 0.03092, 0.07167, 0.06479, 0.03443, 0.05305, 0.02483, 0.02976, 0.02637, 0.03184, 0.02767, 0.02858, 0.02776, 0.02876, 0.01246]): _vg.add([_i], _w, 'REPLACE')
_vg = ob_icosphere.vertex_groups.new(name='Bone.008')
for _i, _w in zip([120, 124, 125, 128, 129, 132, 133, 136, 137, 140, 141, 144, 145, 148, 149, 152, 153, 156, 157, 160, 161, 191, 192, 193, 194, 195, 196, 197, 198, 199, 200, 201, 202, 203, 204, 205, 206, 207, 208, 209, 210, 211, 212, 213, 214, 215, 216, 217, 218, 219], [0.02174, 0.5039, 0.04869, 0.8325, 0.129, 0.9592, 0.9267, 1.001, 0.9337, 0.9754, 0.9568, 0.9934, 0.9458, 0.9617, 0.9592, 0.9609, 0.9581, 0.9603, 0.9598, 0.9602, 0.9597, 0.9859, 0.9873, 0.9966, 0.9685, 0.9878, 0.9955, 0.9957, 0.9949, 0.9958, 0.9957, 0.9952, 0.9956, 0.9956, 0.9955, 0.9956, 0.9956, 0.9955, 0.9841, 0.9841, 0.9841, 0.9852, 0.985, 0.9852, 0.9846, 0.9846, 0.9846, 0.9846, 0.9846, 0.9846]): _vg.add([_i], _w, 'REPLACE')
_vg = ob_icosphere.vertex_groups.new(name='Bone.009')
for _i, _w in zip([0, 1, 2, 3, 4, 5, 6, 7, 8, 9, 10, 11, 12, 13, 14, 15, 16, 17, 18, 19, 20, 21, 22, 23, 24, 25, 26, 31, 33, 34, 35, 41, 42, 48, 50, 52, 83, 86, 91, 92, 93, 94, 95, 103, 104, 105, 106, 220, 221, 222, 223, 224, 225, 226, 227, 228, 229, 230, 231, 232, 233, 234, 236, 237], [0.0, 0.0, 0.0, 0.0, 0.0, 0.0, 0.0, 0.0, 0.0, 0.0, 0.0, 0.0, 0.9853, 0.0, 0.0, 0.0, 0.0, 0.0, 0.0, 1.0, 0.0, 0.0, 0.0, 0.0, 0.0, 0.0, 0.0, 0.0, 1.0, 0.0, 0.0, 0.0, 0.0, 0.0, 0.0, 0.0, 0.0, 0.0, 0.0, 0.0, 0.0, 0.0, 0.0, 0.0, 0.0, 0.0, 0.0, 0.0, 0.0, 0.0, 0.0, 0.0, 0.0, 0.0, 0.0, 0.0, 0.0, 0.0, 0.0, 1.0, 0.0, 0.0, 0.0, 0.0]): _vg.add([_i], _w, 'REPLACE')
_vg = ob_icosphere.vertex_groups.new(name='Bone.010')
for _i, _w in zip([0, 1, 2, 3, 4, 5, 6, 7, 8, 9, 10, 11, 12, 13, 14, 16, 17, 18, 19, 20, 21, 24, 25, 26, 28, 29, 31, 32, 33, 34, 35, 36, 37, 38, 40, 41, 42, 43, 44, 45, 46, 47, 48, 49, 50, 51, 52, 53, 54, 55, 56, 57, 58, 59, 60, 61, 62, 63, 64, 65, 66, 67, 68, 69, 70, 71, 72, 73, 74, 75, 76, 77, 78, 79, 80, 81, 82, 83, 84, 85, 86, 87, 88, 89, 90, 91, 92, 93, 98, 99, 100, 101, 102, 103, 104, 105, 106, 107, 108, 109, 110, 111, 112, 113, 220, 221, 222, 223, 224, 225, 226, 227, 228, 229, 230, 231, 232, 233, 234, 235, 236, 237], [0.0, 0.0, 0.0, 0.0, 0.0, 0.0, 0.0, 0.0, 0.0, 0.0, 0.0, 0.0, 0.0, 0.0, 0.0, 0.0, 0.0, 0.0, 0.0, 0.0, 0.0, 0.0, 0.0, 0.0, 0.0, 0.0, 0.0, 0.0, 0.0, 0.0, 0.0, 0.0, 0.0, 0.0, 0.0, 0.0, 0.0, 0.0, 0.0, 0.0, 0.0, 0.0, 0.0, 0.0, 0.0, 0.0, 0.0, 0.0, 0.0, 0.0, 0.0, 0.0, 0.0, 0.0, 0.0, 0.0, 0.0, 0.0, 0.0, 0.0, 0.0, 0.0, 0.0, 0.0, 0.0, 0.0, 0.0, 0.0, 0.0, 0.0, 0.0, 0.0, 0.0, 0.0, 0.0, 0.0, 0.0, 0.0, 0.0, 0.0, 0.0, 0.0, 0.0, 0.0, 0.0, 0.0, 0.0, 0.0, 0.0, 0.0, 0.0, 0.0, 0.0, 0.0, 0.0, 0.0, 0.0, 0.0, 0.0, 0.0, 0.0, 0.0, 0.0, 0.0, 0.0, 0.0, 0.0, 0.0, 0.0, 0.0, 0.0, 0.0, 0.0, 0.0, 0.0, 0.0, 0.0, 0.0, 0.0, 0.0, 0.0, 0.0]): _vg.add([_i], _w, 'REPLACE')
_vg = ob_icosphere.vertex_groups.new(name='Bone.011')
for _i, _w in zip([0, 1, 5, 6, 7, 8, 9, 10, 11, 12, 13, 16, 18, 19, 20, 21, 24, 25, 26, 27, 28, 30, 31, 32, 33, 34, 35, 36, 37, 38, 39, 40, 41, 42, 43, 44, 45, 46, 47, 48, 49, 50, 51, 52, 53, 54, 55, 56, 57, 58, 59, 60, 61, 62, 63, 64, 65, 66, 67, 68, 69, 70, 71, 72, 73, 74, 75, 76, 77, 78, 79, 80, 81, 82, 83, 84, 85, 86, 87, 88, 89, 90, 91, 93, 96, 97, 98, 99, 100, 101, 102, 104, 106, 107, 108, 109, 110, 111, 112, 113, 114, 115, 118, 119, 126, 220, 221, 222, 223, 224, 225, 226, 227, 228, 229, 230, 231, 232, 233, 234, 235, 236, 237], [0.0, 0.0, 0.0, 0.0, 0.0, 0.0, 0.0, 0.0, 0.0, 0.0, 0.0, 0.0, 0.0, 0.0, 0.0, 0.0, 0.0, 0.0, 0.0, 0.0, 0.0, 0.0, 0.0, 0.0, 0.0, 0.0, 0.0, 0.0, 0.0, 0.0, 0.0, 0.0, 0.0, 0.0, 0.0, 0.0, 0.0, 0.0, 0.0, 0.0, 0.0, 0.0, 0.0, 0.0, 0.0, 0.0, 0.0, 0.0, 0.0, 0.0, 0.0, 0.0, 0.0, 0.0, 0.0, 0.0, 0.0, 0.0, 0.0, 0.0, 0.0, 0.0, 0.0, 0.0, 0.0, 0.0, 0.0, 0.0, 0.0, 0.0, 0.0, 0.0, 0.0, 0.0, 0.0, 0.0, 0.0, 0.0, 0.0, 0.0, 0.0, 0.0, 0.0, 0.0, 0.0, 0.0, 0.0, 0.0, 0.0, 0.0, 0.0, 0.0, 0.0, 0.0, 0.0, 0.0, 0.0, 0.0, 0.0, 0.0, 0.0, 0.0, 0.0, 0.0, 0.0, 0.0, 0.0, 0.0, 0.0, 0.0, 0.0, 0.0, 0.0, 0.0, 0.0, 0.0, 0.0, 0.0, 0.0, 0.0, 0.0, 0.0, 0.0]): _vg.add([_i], _w, 'REPLACE')
_vg = ob_icosphere.vertex_groups.new(name='Bone.012')
for _i, _w in zip([0, 1, 2, 3, 4, 5, 6, 7, 8, 12, 13, 16, 18, 19, 20, 21, 22, 24, 25, 26, 27, 28, 29, 30, 31, 32, 33, 34, 35, 36, 37, 38, 39, 40, 41, 42, 43, 44, 45, 46, 47, 48, 49, 50, 51, 52, 53, 54, 55, 56, 57, 58, 59, 60, 61, 62, 63, 64, 65, 66, 67, 68, 69, 70, 71, 72, 73, 74, 75, 76, 77, 78, 79, 80, 81, 82, 83, 84, 85, 86, 87, 88, 89, 90, 91, 92, 95, 96, 97, 98, 99, 100, 101, 102, 103, 106, 107, 108, 109, 110, 111, 112, 113, 114, 115, 118, 119, 220, 221, 222, 223, 224, 225, 226, 227, 228, 229, 230, 231, 232, 233, 234, 235, 236, 237], [0.0, 0.0, 0.0, 0.0, 0.0, 0.0, 0.0, 0.0, 0.0, 0.0, 0.0, 0.0, 0.0, 0.0, 0.0, 0.0, 0.0, 0.0, 0.0, 0.0, 0.0, 0.0, 0.0, 0.0, 0.0, 0.0, 0.0, 0.0, 0.0, 0.0, 0.0, 0.0, 0.0, 0.0, 0.0, 0.0, 0.0, 0.0, 0.0, 0.0, 0.0, 0.0, 0.0, 0.0, 0.0, 0.0, 0.0, 0.0, 0.0, 0.0, 0.0, 0.0, 0.0, 0.0, 0.0, 0.0, 0.0, 0.0, 0.0, 0.0, 0.0, 0.0, 0.0, 0.0, 0.0, 0.0, 0.0, 0.0, 0.0, 0.0, 0.0, 0.0, 0.0, 0.0, 0.0, 0.0, 0.0, 0.0, 0.0, 0.0, 0.0, 0.0, 0.0, 0.0, 0.0, 0.0, 0.0, 0.0, 0.0, 0.0, 0.0, 0.0, 0.0, 0.0, 0.0, 0.0, 0.0, 0.0, 0.0, 0.0, 0.0, 0.0, 0.0, 0.0, 0.0, 0.0, 0.0, 0.0, 0.0, 0.0, 0.0, 0.0, 0.0, 0.0, 0.0, 0.0, 0.0, 0.0, 0.0, 0.0, 0.0, 0.0, 0.0, 0.0, 0.0]): _vg.add([_i], _w, 'REPLACE')
_vg = ob_icosphere.vertex_groups.new(name='Bone.013')
for _i, _w in zip([12, 13, 16, 18, 19, 20, 21, 22, 24, 25, 26, 27, 28, 30, 31, 32, 33, 34, 35, 36, 37, 38, 39, 40, 41, 42, 43, 44, 45, 46, 47, 48, 49, 50, 51, 52, 53, 54, 55, 56, 57, 58, 59, 60, 61, 62, 63, 64, 65, 66, 67, 68, 69, 70, 71, 72, 73, 74, 75, 76, 77, 78, 79, 80, 81, 82, 83, 84, 85, 86, 87, 88, 89, 90, 91, 96, 97, 98, 99, 100, 101, 102, 106, 108, 109, 110, 111, 112, 113, 115, 118, 224, 228, 230, 231, 232, 233, 234, 235, 236, 237], [0.0, 0.0, 0.0, 0.0, 0.0, 0.0, 0.0, 0.0, 0.0, 0.0, 0.0, 0.0, 0.0, 0.0, 0.0, 0.0, 0.0, 0.0, 0.0, 0.0, 0.0, 0.0, 0.0, 0.0, 0.0, 0.0, 0.0, 0.0, 0.0, 0.0, 0.0, 0.0, 0.0, 0.0, 0.0, 0.0, 0.0, 0.0, 0.0, 0.0, 0.0, 0.0, 0.0, 0.0, 0.0, 0.0, 0.0, 0.0, 0.0, 0.0, 0.0, 0.0, 0.0, 0.0, 0.0, 0.0, 0.0, 0.0, 0.0, 0.0, 0.0, 0.0, 0.0, 0.0, 0.0, 0.0, 0.0, 0.0, 0.0, 0.0, 0.0, 0.0, 0.0, 0.0, 0.0, 0.0, 0.0, 0.0, 0.0, 0.0, 0.0, 0.0, 0.0, 0.0, 0.0, 0.0, 0.0, 0.0, 0.0, 0.0, 0.0, 0.0, 0.0, 0.0, 0.0, 0.0, 0.0, 0.0, 0.0, 0.0, 0.0]): _vg.add([_i], _w, 'REPLACE')
_vg = ob_icosphere.vertex_groups.new(name='Bone.014')
for _i, _w in zip([0, 1, 2, 3, 4, 6, 7, 8, 9, 10, 11, 12, 13, 15, 16, 18, 19, 20, 21, 22, 23, 25, 26, 27, 28, 29, 30, 31, 33, 34, 35, 36, 37, 38, 39, 40, 41, 42, 43, 44, 45, 46, 47, 48, 49, 50, 51, 52, 53, 54, 55, 56, 57, 58, 59, 60, 61, 62, 63, 64, 65, 66, 67, 68, 69, 70, 71, 72, 73, 74, 75, 76, 77, 78, 79, 80, 81, 82, 83, 84, 85, 86, 87, 88, 89, 90, 91, 92, 93, 94, 95, 96, 97, 98, 99, 100, 101, 102, 103, 104, 107, 108, 109, 110, 111, 112, 113, 114, 115, 116, 118, 119, 120, 121, 122, 123, 126, 127, 130, 131, 134, 135, 138, 139, 142, 143, 146, 147, 150, 151, 154, 155, 158, 159, 162, 163, 164, 165, 166, 167, 168, 169, 170, 171, 172, 173, 174, 175, 176, 177, 178, 179, 180, 181, 182, 183, 184, 185, 186, 187, 188, 189, 190, 220, 222, 223, 224, 225, 226, 227, 228, 229, 230, 231, 232, 233, 234, 235, 236, 237], [0.0, 0.0, 0.0, 0.0, 0.0, 0.0, 0.0, 0.0, 0.0, 0.0, 0.0, 0.0, 0.0, 0.0, 0.0, 0.0, 0.0, 0.0, 0.0, 0.0, 0.0, 0.0, 0.0, 0.0, 0.0, 0.0, 0.0, 0.1201, 0.0, 0.0, 0.0, 0.0, 0.0, 0.0, 0.0, 0.0, 0.0, 0.0, 0.0, 0.0, 0.0, 0.0, 0.0, 0.0, 0.0, 0.0, 0.0, 0.0, 0.0, 0.0, 0.0, 0.0, 0.0, 0.0, 0.0, 0.0, 0.0, 0.0, 0.0, 0.0, 0.0, 0.0, 0.0, 0.0, 0.0, 0.0, 0.0, 0.0, 0.0, 0.0, 0.0, 0.0, 0.0, 0.0, 0.0, 0.0, 0.0, 0.0, 0.0, 0.0, 0.0, 0.0, 0.0, 0.0, 0.0, 0.0, 0.0, 0.0, 0.0, 0.0, 0.0, 0.0, 0.0, 0.0, 0.0, 0.0, 0.0, 0.0, 0.0, 0.0, 0.0, 0.0, 0.0, 0.0, 0.0, 0.0, 0.0, 0.0, 0.0, 0.0, 0.0, 0.0, 0.0, 0.0, 0.0, 0.0, 0.0, 0.0, 0.0, 0.0, 0.0, 0.0, 0.0, 0.0, 0.0, 0.0, 0.0, 0.0, 0.0, 0.0, 0.0, 0.0, 0.0, 0.0, 0.0, 0.0, 0.0, 0.0, 0.0, 0.0, 0.0, 0.0, 0.0, 0.0, 0.0, 0.0, 0.0, 0.0, 0.0, 0.0, 0.0, 0.0, 0.0, 0.0, 0.0, 0.0, 0.0, 0.0, 0.0, 0.0, 0.0, 0.0, 0.0, 0.0, 0.0, 0.0, 0.0, 0.0, 0.0, 0.0, 0.0, 0.0, 0.08515, 0.0, 0.07634, 0.0, 0.0, 0.0, 0.0, 0.0]): _vg.add([_i], _w, 'REPLACE')
_vg = ob_icosphere.vertex_groups.new(name='Bone.015')
for _i, _w in zip([0, 1, 2, 3, 4, 6, 8, 9, 10, 11, 13, 14, 15, 16, 17, 18, 19, 20, 21, 22, 23, 24, 25, 26, 27, 28, 29, 30, 31, 32, 33, 34, 35, 36, 37, 38, 39, 40, 41, 42, 43, 44, 45, 46, 47, 48, 49, 50, 51, 52, 53, 54, 55, 56, 57, 58, 59, 60, 61, 62, 63, 64, 65, 66, 67, 68, 69, 70, 71, 72, 73, 74, 75, 76, 77, 78, 79, 80, 81, 82, 83, 84, 85, 86, 87, 88, 89, 90, 91, 92, 93, 94, 95, 96, 97, 98, 99, 100, 101, 102, 103, 104, 105, 106, 107, 108, 109, 110, 111, 112, 113, 114, 115, 116, 117, 118, 119, 120, 121, 122, 123, 124, 125, 126, 127, 128, 129, 130, 131, 134, 135, 138, 139, 142, 143, 146, 147, 150, 151, 154, 155, 158, 159, 162, 163, 164, 165, 166, 167, 168, 169, 170, 171, 172, 173, 174, 175, 176, 177, 178, 179, 180, 182, 183, 184, 187, 222, 223, 224, 225, 226, 227, 228, 229, 230, 231, 232, 233, 234, 235, 236, 237], [0.0, 0.0, 0.0, 0.0, 0.0, 0.0, 0.0, 0.0, 0.0, 0.0, 0.0, 0.0, 0.0, 0.0, 0.0, 0.0, 0.0, 0.0, 0.0, 0.0, 0.0, 0.0, 0.0, 0.0, 0.0, 0.0, 0.0, 0.0, 0.0, 0.0, 0.0, 0.0, 0.0, 0.0, 0.0, 0.0, 0.0, 0.0, 0.0, 0.0, 0.0, 0.0, 0.0, 0.0, 0.0, 0.0, 0.0, 0.0, 0.0, 0.0, 0.0, 0.0, 0.0, 0.0, 0.0, 0.0, 0.0, 0.0, 0.0, 0.0, 0.0, 0.0, 0.0, 0.0, 0.0, 0.0, 0.0, 0.0, 0.0, 0.0, 0.0, 0.0, 0.0, 0.0, 0.0, 0.0, 0.0, 0.0, 0.0, 0.0, 0.0, 0.0, 0.0, 0.0, 0.0, 0.0, 0.0, 0.0, 0.0, 0.0, 0.0, 0.0, 0.0, 0.0, 0.0, 0.0, 0.0, 0.0, 0.0, 0.0, 0.0, 0.0, 0.0, 0.0, 0.0, 0.0, 0.0, 0.0, 0.0, 0.0, 0.0, 0.0, 0.0, 0.0, 0.0, 0.0, 0.0, 0.0, 0.0, 0.0, 0.0, 0.0, 0.0, 0.0, 0.0, 0.0, 0.0, 0.0, 0.0, 0.0, 0.0, 0.0, 0.0, 0.0, 0.0, 0.0, 0.0, 0.0, 0.0, 0.0, 0.0, 0.0, 0.0, 0.0, 0.0, 0.0, 0.0, 0.0, 0.0, 0.0, 0.0, 0.0, 0.0, 0.0, 0.0, 0.0, 0.0, 0.0, 0.0, 0.0, 0.0, 0.0, 0.0, 0.0, 0.0, 0.0, 0.0, 0.0, 0.0392, 0.0, 0.0, 0.0, 0.0, 0.0, 0.0, 0.0, 0.0, 0.0, 0.0, 0.0, 0.0, 0.0]): _vg.add([_i], _w, 'REPLACE')
_vg = ob_icosphere.vertex_groups.new(name='Bone.016')
for _i, _w in zip([0, 1, 2, 3, 4, 5, 6, 7, 8, 9, 10, 13, 15, 20, 21, 23, 25, 26, 27, 28, 34, 92, 93, 94, 103, 220, 221, 222, 225, 226, 227, 228, 229], [0.3877, 0.303, 0.06085, 0.1641, 0.001934, 0.01313, 0.3352, 0.1239, 0.4074, 0.02635, 0.1222, 0.1014, 0.06436, 0.05699, 0.1348, 0.02917, 0.07542, 0.01682, 0.02391, 0.02347, 0.006726, 0.09299, 0.066, 0.01674, 0.03757, 0.02741, 0.007698, 0.1035, 0.102, 0.1719, 0.3787, 0.1043, 0.1353]): _vg.add([_i], _w, 'REPLACE')
_vg = ob_icosphere.vertex_groups.new(name='Bone.017')
for _i, _w in zip([0, 1, 2, 3, 6, 7, 8, 10, 13, 15, 20, 21, 23, 25, 26, 27, 28, 30, 34, 36, 92, 93, 94, 95, 220, 221, 222, 224, 225, 226, 227, 228, 229, 235], [0.1736, 0.3299, 0.01248, 0.07402, 0.1833, 0.06677, 0.2299, 0.07103, 0.0553, 0.06896, 0.02844, 0.424, 0.06476, 0.08744, 0.004889, 0.08426, 0.1008, 0.01107, 0.02432, 0.01403, 0.04372, 0.02652, 0.008839, 0.008033, 0.01906, 0.05854, 0.7077, 0.01089, 0.2625, 0.2545, 0.3311, 0.2195, 0.2126, 0.05776]): _vg.add([_i], _w, 'REPLACE')
_vg = ob_icosphere.vertex_groups.new(name='Bone.018')
for _i, _w in zip([1, 6, 8, 13, 20, 21, 23, 25, 26, 27, 28, 30, 34], [0.003748, 0.02358, 0.0222, 0.01225, 0.0369, 0.06979, 0.0531, 0.09944, 0.009995, 0.07967, 0.007787, 0.01978, 0.01933]): _vg.add([_i], _w, 'REPLACE')
_vg = ob_icosphere.vertex_groups.new(name='Bone.019')
for _i, _w in zip([20, 21, 25, 26, 27, 28, 30, 34, 35, 36], [0.02279, 0.06226, 0.2428, 0.03686, 0.2885, 0.05622, 0.03047, 0.08129, 0.00407, 0.08587]): _vg.add([_i], _w, 'REPLACE')
_vg = ob_icosphere.vertex_groups.new(name='Bone.020')
_vg = ob_icosphere.vertex_groups.new(name='Bone.021')
for _i, _w in zip([20, 21, 25, 26, 27, 28, 34, 35, 36, 37, 43, 44, 45, 47, 51, 52, 53, 54, 55, 56, 57, 58, 59, 60, 61, 62, 63, 64, 65, 66, 67, 68, 69, 70, 71, 72, 73, 74, 75, 76, 77, 78, 79, 80, 81, 82, 84, 85, 89, 91, 98, 99, 100, 101, 110, 111, 112, 225, 226, 227, 228, 229, 235], [0.0168, 0.1212, 0.1449, 0.05083, 0.08813, 0.4486, 0.3215, 0.06466, 0.1435, 0.2214, 0.0529, 0.02564, 0.05347, 0.07386, 0.06448, 0.04142, 0.03584, 0.03814, 0.01472, 0.02716, 0.004214, 0.005658, 0.01301, 0.003013, 0.03652, 0.02749, 0.02263, 0.02279, 0.02136, 0.02207, 0.02069, 0.02082, 0.02173, 0.02103, 0.02261, 0.02232, 0.02202, 0.02202, 0.02196, 0.02199, 0.02194, 0.02194, 0.02199, 0.02196, 0.02202, 0.02201, 0.3695, 0.3225, 0.09772, 0.04843, 0.01811, 0.02113, 0.02171, 0.02198, 0.009745, 0.02107, 0.02195, 0.02527, 0.02861, 0.04968, 0.08275, 0.07393, 0.1785]): _vg.add([_i], _w, 'REPLACE')
_vg = ob_icosphere.vertex_groups.new(name='Bone.022')
for _i, _w in zip([20, 21, 25, 26, 27, 28, 34, 35, 36, 37, 41, 43, 44, 45, 46, 47, 48, 49, 50, 51, 52, 53, 54, 55, 56, 57, 58, 59, 60, 61, 62, 63, 64, 65, 66, 67, 68, 69, 70, 71, 72, 73, 74, 75, 76, 77, 78, 79, 80, 81, 82, 84, 85, 86, 89, 90, 91, 98, 99, 100, 101, 109, 110, 111, 112, 225, 226, 227, 228, 229, 235], [0.03263, 0.06058, 0.1136, 0.07559, 0.05052, 0.2021, 0.2827, 0.1476, 0.09955, 0.6318, 0.06242, 0.2321, 0.9032, 0.8718, 0.05956, 0.2383, 0.02459, 0.01792, 0.01775, 0.6458, 0.3006, 0.4278, 0.4521, 0.2902, 0.3745, 0.2336, 0.2443, 0.2652, 0.2265, 0.4085, 0.333, 0.3278, 0.3277, 0.3213, 0.3253, 0.3168, 0.318, 0.321, 0.318, 0.3261, 0.3241, 0.3233, 0.3233, 0.323, 0.3232, 0.3228, 0.3229, 0.3231, 0.3229, 0.3232, 0.3232, 0.2945, 0.5724, 0.08417, 0.6354, 0.01336, 0.2709, 0.1195, 0.3295, 0.3232, 0.3231, 0.03809, 0.2655, 0.3196, 0.3229, 0.03224, 0.008227, 0.02113, 0.09519, 0.05424, 0.5279]): _vg.add([_i], _w, 'REPLACE')
_m = ob_icosphere.modifiers.new('Armature', 'ARMATURE')
_m.object = ob_armature
ob_armature_001.parent = ob_armature
ob_armature_001.matrix_parent_inverse = Matrix(((1.0, 2.373e-07, 2.794e-08, -0.005936), (-6.656e-10, -0.1141, 0.9935, -4.713), (2.389e-07, -0.9935, -0.1141, 0.6151), (0.0, 0.0, 0.0, 1.0)))
ob_armature_001.location = (-0.00276, 0.003601, 5.135)
ob_armature_001.scale = (1.457, 1.457, 1.457)
ob_armature_001.lineart.crease_threshold = 0.0
ob_icosphere_003.parent = ob_armature_001
ob_icosphere_003.matrix_parent_inverse = Matrix(((0.6864, 7.774e-12, 0.0, 0.001895), (-7.774e-12, 0.6864, 2.91e-11, -0.002472), (9.955e-12, 5.638e-23, 0.6864, -3.524), (0.0, 0.0, 0.0, 1.0)))
ob_icosphere_003.location = (-0.003174, -0.7159, 5.301)
ob_icosphere_003.scale = (1.24, 1.24, 1.24)
ob_icosphere_003.lineart.crease_threshold = 0.0
_vg = ob_icosphere_003.vertex_groups.new(name='Bone')
for _i, _w in zip([0, 1, 2, 3, 4, 5, 6, 7, 8, 9, 10, 11, 12, 13, 14, 15, 16, 17, 18, 19, 20, 21, 22, 23, 24, 25, 26, 27, 28, 29, 30, 31, 32, 33, 34, 35, 36, 37, 38, 39, 40, 41, 42, 43, 44, 45, 46, 47, 48, 49, 50, 51, 52, 53, 54, 55, 56, 57, 58, 59, 60, 61, 62, 63, 64, 65, 66, 67, 68, 69, 70, 71, 72, 73, 74, 75, 76, 77, 78, 79, 80, 81, 82, 83, 84, 85, 86, 87, 88, 89, 90, 91, 92, 93, 94, 95, 96, 97, 98, 99, 100, 101, 102, 103, 104, 105, 106, 107, 108, 109, 110, 111, 112, 113, 114, 115, 116, 117, 118, 119, 120, 121, 122, 123, 124, 125], [1.0, 1.0, 1.0, 1.0, 1.0, 1.0, 1.0, 1.0, 1.0, 1.0, 1.0, 1.0, 1.0, 1.0, 1.0, 1.0, 1.0, 1.0, 1.0, 1.0, 1.0, 1.0, 1.0, 1.0, 1.0, 1.0, 1.0, 1.0, 1.0, 1.0, 1.0, 1.0, 1.0, 1.0, 1.0, 1.0, 1.0, 1.0, 1.0, 1.0, 1.0, 1.0, 1.0, 1.0, 1.0, 1.0, 1.0, 1.0, 1.0, 1.0, 1.0, 1.0, 1.0, 1.0, 1.0, 1.0, 1.0, 1.0, 1.0, 1.0, 1.0, 1.0, 1.0, 1.0, 1.0, 1.0, 1.0, 1.0, 1.0, 1.0, 1.0, 1.0, 1.0, 1.0, 1.0, 1.0, 1.0, 1.0, 1.0, 1.0, 1.0, 1.0, 1.0, 1.0, 1.0, 1.0, 1.0, 1.0, 1.0, 1.0, 1.0, 1.0, 1.0, 1.0, 1.0, 1.0, 1.0, 1.0, 1.0, 1.0, 1.0, 1.0, 1.0, 1.0, 1.0, 1.0, 1.0, 1.0, 1.0, 1.0, 1.0, 1.0, 1.0, 1.0, 1.0, 1.0, 1.0, 1.0, 1.0, 1.0, 1.0, 1.0, 1.0, 1.0, 1.0, 1.0]): _vg.add([_i], _w, 'REPLACE')
_m = ob_icosphere_003.modifiers.new('Armature', 'ARMATURE')
_m.object = ob_armature_001
ob_camera.location = (8.175, -13.91, 5.902)
ob_camera.rotation_euler = (1.396, -5.162e-09, 0.637)
ob_camera.scale = (1.0, 1.0, 1.0)
ob_camera.lock_rotations_4d = False
ob_camera.empty_display_type = 'ARROWS'
ob_camera.color = (0.0, 0.0, 0.0, 0.0)
ob_camera.display_type = 'WIRE'
ob_camera.lineart.crease_threshold = 0.0

# ---- collection membership
col_collection_1.objects.link(ob_armature)
col_collection_1.objects.link(ob_armature_003)
col_collection_1.objects.link(ob_armature_002)
col_collection_1.objects.link(ob_icosphere_002)
col_collection_1.objects.link(ob_icosphere_001)
col_collection_1.objects.link(ob_icosphere)
col_collection_1.objects.link(ob_armature_001)
col_collection_1.objects.link(ob_icosphere_003)
col_collection_1.objects.link(ob_camera)

# ---- scene / render settings (as saved in the file)
scene.camera = ob_camera
scene.frame_start = 1; scene.frame_end = 45; scene.frame_set(1)
scene.render.engine = 'BLENDER_EEVEE_NEXT'
scene.render.dither_intensity = 0.0
scene.render.use_border = True
scene.cycles.use_denoising = False
scene.cycles.samples = 200
scene.cycles.sampling_pattern = 'TABULATED_SOBOL'
scene.cycles.light_sampling_threshold = 0.0
scene.cycles.use_adaptive_sampling = False
scene.cycles.use_light_tree = False
scene.cycles.blur_glossy = 0.0
scene.cycles.pixel_filter_type = 'GAUSSIAN'
scene.cycles.sample_clamp_indirect = 5.0
scene.view_settings.view_transform = 'Standard'
bpy.context.view_layer.update()
